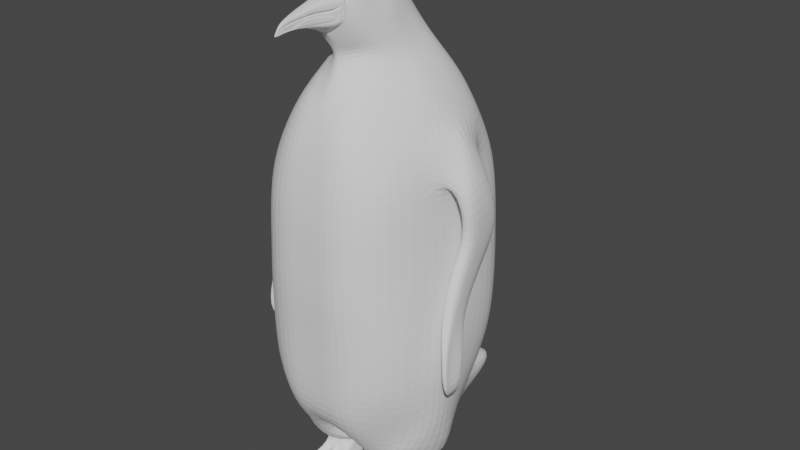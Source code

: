 # Source: Main_Penguin_save.blend  (saved by Blender 3.5.10; exported with 4.5.12 LTS)
import bpy
from mathutils import Matrix  # noqa: F401  (used for matrix-valued properties, if any)

bpy.ops.wm.read_factory_settings(use_empty=True)
scene = bpy.context.scene
scene.name = 'Scene'

# ---- collections
col_collection = bpy.data.collections.new('Collection'); scene.collection.children.link(col_collection)

# ---- world
world_world = bpy.data.worlds.new('World'); scene.world = world_world
world_world.use_nodes = True; world_world.node_tree.nodes.clear()
_N = world_world.node_tree.nodes; _L = world_world.node_tree.links
n0 = _N.new('ShaderNodeOutputWorld'); n0.name = 'World Output'; n0.location = (300, 300)
n1 = _N.new('ShaderNodeBackground'); n1.name = 'Background'; n1.location = (10, 300)
n1.inputs[0].default_value = (0.05088, 0.05088, 0.05088, 1.0)
_L.new(n1.outputs[0], n0.inputs[0])
n0.is_active_output = True
world_world.color = (0.05088, 0.05088, 0.05088)
world_world.use_sun_shadow = False
world_world.sun_shadow_jitter_overblur = 0.0

# ---- meshes
me_cube_002 = bpy.data.meshes.new('Cube.002')
me_cube_002.from_pydata([(-0.5256, -0.5056, -2.012), (-0.5193, 0.3894, -2.275), (-0.2071, 0.1242, 2.102), (0.0, 0.9199, -2.43), (0.0, 0.1002, 2.294), (0.0, -0.5016, -1.923), (0.0, -0.2464, 2.372), (-0.6131, -0.4693, -1.809), (-0.6946, -0.655, -1.362), (-0.7173, -0.675, -1.02), (-0.7181, -0.6844, -0.6869), (-0.7033, -0.6861, -0.3461), (-0.6833, -0.685, -0.007141), (-0.677, -0.6855, 0.3432), (-0.6494, -0.6498, 0.678), (-0.5626, -0.5192, 0.9892), (-0.4459, -0.4064, 1.29), (-0.2639, -0.1924, 1.672), (-0.2105, 0.2583, 1.912), (-0.2753, 0.4057, 1.682), (-0.4915, 0.6247, 1.263), (-0.5809, 0.6989, 0.9948), (-0.6712, 0.8451, 0.6824), (-0.6972, 0.8804, 0.3338), (-0.7047, 0.8749, -0.006795), (-0.726, 0.864, -0.3448), (-0.7422, 0.833, -0.687), (-0.7418, 0.7915, -1.024), (-0.6803, 0.6892, -1.366), (-0.5972, 0.5483, -1.813), (0.0, -0.5277, 1.741), (0.0, -0.4747, 1.624), (0.0, -0.6865, 1.253), (0.0, -0.7944, 1.011), (0.0, -0.8752, 0.6769), (0.0, -0.921, 0.3393), (0.0, -0.9317, 0.001669), (0.0, -0.9439, -0.336), (0.0, -0.924, -0.6736), (0.0, -0.9114, -1.011), (0.0, -0.902, -1.349), (0.0, -0.8457, -1.716), (0.0, 0.3271, 2.028), (0.0, 0.484, 1.689), (0.0, 0.7492, 1.352), (0.0, 0.885, 1.015), (0.0, 0.9608, 0.676), (0.0, 1.015, 0.3393), (0.0, 1.033, 0.001669), (0.0, 1.021, -0.336), (0.0, 0.9781, -0.6736), (0.0, 0.9354, -1.011), (0.0, 0.8869, -1.416), (0.0, 1.03, -2.004), (0.0, -0.4708, 2.233), (0.0, -0.6128, 1.886), (-0.06733, -0.7318, 2.136), (0.0, -0.7304, 2.15), (-0.07013, -0.7749, 1.965), (0.0, -0.7808, 1.946), (-0.01724, -1.046, 2.069), (0.0, -1.046, 2.07), (-0.03413, -0.9748, 1.99), (0.0, -0.9748, 1.99), (-0.00485, -1.137, 1.973), (0.0, -1.128, 1.988), (-0.004914, -1.142, 1.96), (0.0, -1.117, 1.969), (0.0, -0.8724, 1.98), (-0.05319, -0.8724, 1.98), (-0.05527, -0.8688, 2.111), (0.0, -0.8688, 2.115), (-0.0211, -1.057, 1.977), (-0.00811, -1.102, 2.031), (0.0, -1.057, 1.977), (0.0, -1.102, 2.031), (-0.1126, -0.6765, 1.958), (-0.09881, -0.6084, 2.149), (0.0, -0.68, 1.925), (0.0, -0.6084, 2.183), (-0.3315, -0.2248, 1.507), (-0.3776, 0.5231, 1.476), (0.0, -0.571, 1.44), (0.0, 0.6512, 1.477), (-0.6309, 0.1725, -2.321), (-0.2423, -0.07198, 2.159), (-0.2346, 0.03068, 2.14), (0.0, 0.01779, 2.329), (0.0, -0.06577, 2.366), (0.0, -0.1493, 2.377), (0.0, 0.3797, -2.263), (0.0, 0.0345, -2.31), (0.0, -0.2262, -1.923), (-0.8613, -0.2079, -1.695), (-0.8602, 0.00633, -1.671), (-0.7191, 0.2932, -1.753), (-0.8625, -0.2345, -1.345), (-0.8625, -0.007271, -1.345), (-0.8307, 0.4322, -1.362), (-0.8929, -0.226, -1.038), (-0.8929, 0.01927, -1.038), (-0.8675, 0.4842, -1.028), (-0.8896, -0.2247, -0.6913), (-0.8896, 0.03434, -0.6913), (-0.8674, 0.5144, -0.6894), (-0.8633, -0.2289, -0.3413), (-0.8633, 0.04579, -0.3413), (-0.8472, 0.5373, -0.3457), (-0.8341, -0.2167, -0.008752), (-0.8341, 0.058, -0.008752), (-0.8207, 0.5476, -0.008365), (-0.8192, -0.1346, 0.3149), (-0.8063, 0.04437, 0.3148), (-0.8019, 0.5229, 0.3178), (-0.7857, -0.189, 0.6085), (-0.7961, 0.1073, 0.646), (-0.7488, 0.3864, 0.6239), (-0.7042, -0.2687, 0.9549), (-0.7125, 0.098, 1.142), (-0.7146, 0.4883, 1.002), (-0.577, -0.1163, 1.279), (-0.6023, 0.07206, 1.284), (-0.5822, 0.3665, 1.268), (-0.3211, -0.0006764, 1.679), (-0.3278, 0.136, 1.679), (-0.3249, 0.2967, 1.683), (-0.2668, -0.01656, 1.895), (-0.257, 0.1453, 1.91), (-0.4157, 0.002678, 1.521), (-0.4435, 0.156, 1.504), (-0.4456, 0.3717, 1.484), (-0.2659, 0.8556, -2.415), (-0.1356, 0.1272, 2.185), (-0.2767, -0.5016, -2.194), (-0.111, -0.5016, -1.984), (-0.3197, 0.9459, -2.056), (-0.3778, 0.859, -1.403), (-0.4038, 0.9166, -1.017), (-0.4042, 0.9614, -0.6809), (-0.396, 0.9964, -0.3406), (-0.3856, 1.008, -0.003241), (-0.3751, 0.9901, 0.3349), (-0.3606, 0.9406, 0.676), (-0.3308, 0.8582, 1.002), (-0.2802, 0.7433, 1.283), (-0.1474, 0.465, 1.697), (-0.1192, 0.3045, 1.958), (-0.09921, -0.8457, -1.682), (-0.3518, -0.8457, -1.681), (-0.09304, -0.902, -1.348), (-0.3805, -0.902, -1.347), (-0.09631, -0.9114, -1.014), (-0.394, -0.9114, -1.023), (-0.09596, -0.924, -0.6755), (-0.3925, -0.924, -0.6814), (-0.09312, -0.9439, -0.3365), (-0.3809, -0.9439, -0.3383), (-0.09162, -0.9317, 0.001096), (-0.3747, -0.9317, -0.0006764), (-0.09088, -0.921, 0.337), (-0.3717, -0.921, 0.3299), (-0.08709, -0.8752, 0.676), (-0.3562, -0.8752, 0.673), (-0.083, -0.7951, 1.013), (-0.3364, -0.7958, 1.011), (-0.102, -0.6799, 1.278), (-0.274, -0.6386, 1.295), (-0.044, -0.4442, 1.652), (-0.1339, -0.3204, 1.667), (-0.03947, -0.5201, 1.734), (-0.1148, -0.4618, 1.754), (-0.02398, -0.6283, 1.871), (-0.07956, -0.596, 1.895), (-0.05091, -0.7382, 2.148), (-0.01161, -0.7799, 1.947), (-0.03786, -0.7782, 1.954), (-0.002459, -0.9748, 1.99), (-0.01006, -0.9748, 1.99), (0.0, -1.139, 1.969), (0.0, -1.14, 1.963), (-0.00308, -1.142, 1.96), (-0.00948, -0.8724, 1.98), (-0.03872, -0.8724, 1.98), (-0.003738, -1.057, 1.977), (-0.009307, -1.057, 1.977), (-0.04361, -0.6084, 2.176), (-0.02109, -0.7002, 1.914), (-0.06528, -0.6879, 1.933), (-0.1209, -0.5072, 1.44), (-0.2461, -0.4404, 1.462), (-0.2162, 0.6247, 1.48), (-0.1541, 0.2982, -2.274), (-0.2751, 0.3632, -2.34), (-0.1629, 0.0345, -2.371), (-0.1629, -0.2262, -1.984), (-0.1752, 0.01758, 2.291), (-0.1669, -0.06577, 2.324), (-0.9005, -0.0544, 0.5132), (-0.9251, 0.09854, 0.6031), (-0.8667, 0.3341, 0.561), (-0.8123, -0.1044, 0.8319), (-0.8006, 0.1021, 1.063), (-0.771, 0.3654, 0.9142), (-1.045, -0.0755, 0.4732), (-1.048, 0.1021, 0.5393), (-1.001, 0.3467, 0.5376), (-0.9047, -0.01472, 0.7363), (-0.8864, 0.1153, 0.9374), (-0.8517, 0.2989, 0.7894), (-0.903, 0.001423, 0.1423), (-0.903, 0.1902, 0.1922), (-0.8811, 0.4688, 0.2125), (-1.029, 0.003367, 0.09983), (-1.029, 0.1922, 0.1497), (-1.007, 0.4708, 0.17), (-0.8839, -0.1292, -0.1078), (-0.8839, 0.06095, -0.05931), (-0.862, 0.315, -0.04322), (-1.01, -0.1273, -0.1503), (-1.01, 0.0629, -0.1018), (-0.9881, 0.317, -0.08569), (-0.8926, -0.2838, -0.5294), (-0.9189, -0.1364, -0.3388), (-0.8761, 0.01974, -0.5209), (-0.9965, -0.2823, -0.5615), (-1.01, -0.1345, -0.3813), (-0.98, 0.02121, -0.553), (-0.9999, -0.3691, -0.8032), (-0.945, -0.2692, -0.6741), (-0.9643, -0.05449, -0.7369), (-1.07, -0.3677, -0.8352), (-1.021, -0.2672, -0.7166), (-1.053, -0.05302, -0.769), (-1.047, -0.3979, -1.163), (-1.017, -0.3651, -1.129), (-1.041, -0.1591, -1.068), (-1.08, -0.386, -1.219), (-1.084, -0.3673, -1.196), (-1.109, -0.1557, -1.127), (-0.9515, -0.1925, -1.285), (-0.9536, -0.1606, -1.284), (-0.9835, -0.1244, -1.224), (-0.9823, -0.1927, -1.313), (-0.9845, -0.1593, -1.313), (-1.029, -0.1442, -1.286), (-0.2199, -0.3443, 1.83), (-0.1305, -0.513, 2.133), (-0.1473, -0.5513, 1.967), (-0.2315, -0.1285, 2.138), (-0.2678, -0.1543, 1.921), (-0.09862, -0.2783, 2.317), (-0.07712, -0.4779, 2.193), (-0.1498, -0.1735, 2.309), (-0.7745, 0.1839, -2.425), (-0.6134, -0.4842, -2.234), (-0.01481, 0.2388, -2.301), (-0.01962, -0.4598, -2.237), (-0.45, -0.07364, -2.24), (-0.5017, 0.0427, -2.437), (-0.4856, -0.1343, -2.19), (-0.5047, -0.3953, -2.357), (-0.2133, -0.04731, -2.215), (-0.09454, 0.08187, -2.372), (-0.2232, -0.1107, -2.165), (-0.1044, -0.3382, -2.313), (-0.4495, 0.01853, -2.145), (-0.5119, 0.03476, -1.998), (-0.514, -0.189, -1.984), (-0.4509, -0.1829, -2.12), (-0.2495, 0.04181, -2.107), (-0.2314, 0.06977, -1.95), (-0.232, -0.1395, -1.94), (-0.2499, -0.1532, -2.096), (-0.4475, -0.1463, -2.492), (-0.4552, -0.3775, -2.541), (-0.1725, -0.1307, -2.478), (-0.19, -0.3414, -2.525), (-0.4534, -0.147, -2.612), (-0.4414, -0.3607, -2.609), (-0.1641, -0.1393, -2.604), (-0.1776, -0.3651, -2.615), (-0.4702, -0.9329, -2.557), (-0.197, -0.9081, -2.534), (-0.4807, -0.7672, -2.675), (-0.1817, -0.7378, -2.675), (-0.2419, 0.03909, -2.221), (-0.2865, 0.0349, -2.227), (-0.3311, 0.03072, -2.233), (-0.3757, 0.02653, -2.238), (-0.4203, 0.02235, -2.244), (-0.4338, 0.04926, -2.427), (-0.3659, 0.05583, -2.416), (-0.298, 0.06239, -2.405), (-0.2301, 0.06895, -2.394), (-0.1622, 0.07551, -2.383), (-0.4127, -0.213, -2.221), (-0.3756, -0.2048, -2.214), (-0.3382, -0.1968, -2.207), (-0.3009, -0.1885, -2.2), (-0.2637, -0.1801, -2.193), (-0.1656, -0.345, -2.318), (-0.235, -0.3563, -2.322), (-0.3021, -0.3647, -2.328), (-0.3719, -0.3749, -2.337), (-0.44, -0.3824, -2.348), (-0.2781, 0.06393, -1.958), (-0.3249, 0.0581, -1.966), (-0.3717, 0.05227, -1.974), (-0.4184, 0.04643, -1.982), (-0.4652, 0.0406, -1.99), (-0.4161, 0.02241, -2.139), (-0.3828, 0.02629, -2.132), (-0.3495, 0.03017, -2.126), (-0.3162, 0.03405, -2.12), (-0.2829, 0.03793, -2.113), (-0.467, -0.1808, -1.976), (-0.42, -0.1725, -1.969), (-0.373, -0.1642, -1.962), (-0.326, -0.156, -1.955), (-0.279, -0.1477, -1.947), (-0.2834, -0.1582, -2.1), (-0.3169, -0.1631, -2.104), (-0.3504, -0.1681, -2.108), (-0.3839, -0.173, -2.112), (-0.4174, -0.178, -2.116), (-0.1893, -0.01715, -2.49), (-0.23, 0.01697, -2.509), (-0.284, 0.01634, -2.512), (-0.3389, 0.01302, -2.515), (-0.4, -0.02505, -2.501), (-0.443, -0.2558, -2.493), (-0.3709, -0.2933, -2.531), (-0.3148, -0.2688, -2.499), (-0.2762, -0.2883, -2.528), (-0.2152, -0.2498, -2.485), (-0.1876, -0.09894, -2.614), (-0.2408, -0.09494, -2.616), (-0.2987, -0.09641, -2.617), (-0.3593, -0.09785, -2.619), (-0.4152, -0.1042, -2.621), (-0.4164, -0.3422, -2.645), (-0.3659, -0.3373, -2.645), (-0.3068, -0.334, -2.644), (-0.2562, -0.3332, -2.642), (-0.2056, -0.3337, -2.64), (-0.4492, -0.9325, -2.555), (-0.386, -0.7588, -2.632), (-0.3349, -0.9253, -2.545), (-0.2777, -0.7451, -2.635), (-0.2221, -0.9093, -2.534), (-0.4361, -0.7623, -2.676), (-0.3871, -0.7482, -2.682), (-0.3146, -0.7525, -2.677), (-0.28, -0.7393, -2.682), (-0.2292, -0.7421, -2.677), (-0.4607, -0.1106, -2.401), (-0.1655, -0.09386, -2.375), (-0.1821, -0.06572, -2.355), (-0.4608, -0.09161, -2.37), (-0.4164, -0.01962, -2.377), (-0.3575, 0.01405, -2.389), (-0.305, 0.01916, -2.386), (-0.2529, 0.02261, -2.382), (-0.2091, 0.0001915, -2.365), (-0.2192, -0.2636, -2.36), (-0.2801, -0.2663, -2.361), (-0.3204, -0.2733, -2.364), (-0.4103, -0.2736, -2.367), (-0.475, -0.2764, -2.371), (-0.1468, -0.1117, -2.564), (-0.4575, -0.1185, -2.573), (-0.4789, -0.3622, -2.59), (-0.1622, -0.3731, -2.575), (-0.4726, -0.9065, -2.604), (-0.1952, -0.8758, -2.591), (-0.2226, -0.8777, -2.592), (-0.2793, -0.8531, -2.665), (-0.3274, -0.8949, -2.596), (-0.3862, -0.8601, -2.662), (-0.4452, -0.9065, -2.601), (-0.3942, -0.005071, -2.577), (-0.3353, 0.00885, -2.577), (-0.2794, 0.009952, -2.574), (-0.2234, 0.01184, -2.572), (-0.1721, 0.0002822, -2.569), (-0.1558, -0.5162, -2.678), (-0.5036, -0.5356, -2.677), (-0.1573, -0.6685, -2.53), (-0.505, -0.6555, -2.542), (-0.2166, -0.6669, -2.528), (-0.2721, -0.5357, -2.594), (-0.3118, -0.5936, -2.529), (-0.3446, -0.5429, -2.591), (-0.465, -0.6631, -2.533), (-0.4485, -0.5273, -2.68), (-0.3935, -0.5195, -2.681), (-0.3276, -0.516, -2.681), (-0.2712, -0.5147, -2.68), (-0.2144, -0.5162, -2.679), (-0.5033, -0.6131, -2.622), (-0.1553, -0.6076, -2.62), (-0.3441, 0.0295, -2.234), (-0.3177, 0.06048, -2.408), (-0.3492, -0.1991, -2.209), (-0.3236, -0.3679, -2.331), (-0.3853, 0.05057, -1.976), (-0.3592, 0.02905, -2.128), (-0.3866, -0.1667, -1.964), (-0.3601, -0.1695, -2.109), (-0.3, 0.01539, -2.513), (-0.33, -0.2759, -2.51), (-0.3174, -0.09674, -2.618), (-0.3278, -0.3348, -2.644), (-0.3547, -0.9222, -2.546), (-0.3578, -0.7553, -2.676), (-0.3436, -0.2745, -2.365), (-0.3203, 0.01768, -2.387), (-0.2957, 0.00967, -2.575), (-0.3518, -0.8983, -2.597), (-0.3506, -0.5167, -2.681), (-0.3577, -0.5985, -2.525), (-0.2434, -0.9799, -2.502), (-0.1717, -0.9884, -2.5), (-0.1754, -0.834, -2.624), (-0.4919, -0.9745, -2.525), (-0.4207, -0.9682, -2.52), (-0.3751, -0.9601, -2.506), (-0.3143, -0.9752, -2.511), (-0.489, -0.8566, -2.627), (-0.2371, -0.8576, -2.629), (-0.3097, -0.8654, -2.631), (-0.4246, -0.8713, -2.629), (-0.3624, -0.8674, -2.63), (-0.2224, -0.8567, -2.677), (-0.1864, -0.8558, -2.676), (-0.4865, -0.9308, -2.654), (-0.478, -0.8677, -2.678), (-0.4419, -0.8643, -2.678), (-0.3531, -0.8593, -2.678), (-0.3185, -0.8587, -2.678), (-0.2282, -0.9257, -2.652), (-0.3133, -0.9259, -2.655), (-0.4301, -0.9308, -2.653), (-0.1812, -0.9233, -2.65), (-0.3566, -0.9275, -2.654), (-0.2272, -0.9129, -2.52), (-0.1921, -0.9122, -2.52), (-0.1891, -0.8661, -2.592), (-0.4756, -0.9292, -2.539), (-0.4446, -0.9287, -2.537), (-0.3602, -0.9195, -2.528), (-0.3316, -0.9243, -2.526), (-0.4792, -0.8902, -2.603), (-0.2282, -0.8686, -2.593), (-0.3208, -0.8805, -2.597), (-0.4387, -0.8908, -2.601), (-0.3568, -0.8848, -2.598), (-0.2144, -1.032, -2.533), (-0.1895, -1.023, -2.533), (-0.1978, -0.9902, -2.592), (-0.4629, -1.047, -2.556), (-0.4408, -1.039, -2.554), (-0.3475, -1.038, -2.545), (-0.3254, -1.035, -2.544), (-0.4741, -1.02, -2.607), (-0.2249, -0.9995, -2.594), (-0.3279, -1.0, -2.599), (-0.4455, -1.01, -2.605), (-0.3524, -1.011, -2.6), (-0.2266, -0.865, -2.54), (-0.1926, -0.8637, -2.54), (-0.1898, -0.8192, -2.591), (-0.4743, -0.8876, -2.555), (-0.4462, -0.8868, -2.553), (-0.3591, -0.8766, -2.544), (-0.3328, -0.8809, -2.543), (-0.4782, -0.8515, -2.602), (-0.2275, -0.822, -2.592), (-0.3223, -0.8393, -2.595), (-0.4403, -0.8513, -2.6), (-0.3557, -0.8446, -2.596), (-0.2218, -0.8599, -2.544), (-0.1973, -0.8585, -2.544), (-0.1955, -0.8266, -2.58), (-0.4698, -0.8858, -2.564), (-0.45, -0.8852, -2.562), (-0.3542, -0.8749, -2.554), (-0.3354, -0.8777, -2.553), (-0.4724, -0.8605, -2.593), (-0.2224, -0.829, -2.581), (-0.3285, -0.8486, -2.585), (-0.4463, -0.8606, -2.591), (-0.3517, -0.8524, -2.586), (-0.2443, -1.034, -2.534), (-0.1711, -1.036, -2.532), (-0.1746, -0.8864, -2.624), (-0.4958, -1.039, -2.553), (-0.4196, -1.034, -2.548), (-0.3784, -1.024, -2.535), (-0.3148, -1.039, -2.541), (-0.4926, -0.9074, -2.626), (-0.2378, -0.9107, -2.628), (-0.3089, -0.9178, -2.63), (-0.4226, -0.9237, -2.628), (-0.3635, -0.9198, -2.628), (-0.2278, -0.9665, -2.519), (-0.1916, -0.9666, -2.519), (-0.1887, -0.9182, -2.592), (-0.4769, -0.9796, -2.529), (-0.4433, -0.9796, -2.527), (-0.3618, -0.9688, -2.536), (-0.3308, -0.9746, -2.534), (-0.4804, -0.9386, -2.603), (-0.2287, -0.9194, -2.592), (-0.3197, -0.9281, -2.596), (-0.4377, -0.9375, -2.6), (-0.3578, -0.9321, -2.597), (-0.2036, -1.123, -2.631), (-0.203, -1.123, -2.631), (-0.2032, -1.122, -2.632), (-0.4527, -1.141, -2.645), (-0.452, -1.141, -2.645), (-0.3353, -1.134, -2.637), (-0.3346, -1.134, -2.637), (-0.453, -1.141, -2.647), (-0.2039, -1.122, -2.632), (-0.3347, -1.133, -2.639), (-0.4522, -1.14, -2.647), (-0.3354, -1.133, -2.639), (-0.4561, -1.113, -2.616), (-0.4482, -1.11, -2.616), (-0.4498, -1.1, -2.634), (-0.4599, -1.103, -2.635), (-0.3312, -1.1, -2.604), (-0.3321, -1.087, -2.625), (-0.3397, -1.102, -2.604), (-0.3416, -1.091, -2.626), (-0.2086, -1.095, -2.624), (-0.206, -1.103, -2.609), (-0.202, -1.093, -2.623), (-0.2, -1.101, -2.609), (-0.1655, -0.6058, -2.677), (-0.1624, -0.798, -2.487), (-0.4999, -0.7932, -2.501), (-0.2267, -0.7956, -2.492), (-0.2746, -0.6298, -2.616), (-0.3125, -0.7483, -2.507), (-0.3606, -0.6433, -2.613), (-0.4472, -0.7918, -2.493), (-0.4435, -0.629, -2.681), (-0.3916, -0.6185, -2.684), (-0.3227, -0.6172, -2.681), (-0.2752, -0.6099, -2.683), (-0.2205, -0.6095, -2.68), (-0.4986, -0.7198, -2.627), (-0.1628, -0.7004, -2.622), (-0.4953, -0.6364, -2.677), (-0.3545, -0.6193, -2.682), (-0.3634, -0.7465, -2.506), (-0.1277, -0.4082, 2.191), (-0.1458, -0.4511, 2.116), (-0.1903, -0.3093, 2.153), (-0.1717, -0.2723, 2.257), (0.0, 1.746, -2.122), (0.0, 1.743, -2.328), (-0.132, 1.69, -2.333), (-0.1517, 1.695, -2.123), (-0.1197, -0.3947, 2.208), (-0.1421, -0.462, 2.096), (-0.192, -0.318, 2.137), (-0.1588, -0.2617, 2.272), (-0.1063, -0.3853, 2.161), (-0.1179, -0.4029, 2.116), (-0.1494, -0.295, 2.144), (-0.143, -0.2795, 2.215), (-0.09349, -0.3971, 2.173), (-0.1136, -0.4444, 2.091), (-0.1632, -0.2869, 2.134), (-0.1425, -0.2465, 2.248), (-0.168, -0.3761, 2.184), (-0.1729, -0.3822, 2.171), (-0.1817, -0.3472, 2.182), (-0.1807, -0.3424, 2.207), (-0.1903, -0.3096, 2.149), (-0.1807, -0.2738, 2.275), (-0.1301, -0.4172, 2.189), (-0.1476, -0.4562, 2.103), (-0.08563, -0.3931, 2.169), (-0.1057, -0.4403, 2.087), (-0.1553, -0.2829, 2.13), (-0.1346, -0.2425, 2.244), (-0.09842, -0.3813, 2.157), (-0.1101, -0.3989, 2.112), (-0.1416, -0.291, 2.14), (-0.1351, -0.2755, 2.211), (-0.1133, -0.4072, 2.183), (-0.1334, -0.4545, 2.102), (-0.183, -0.297, 2.144), (-0.1623, -0.2566, 2.258), (-0.1261, -0.3954, 2.171), (-0.1377, -0.413, 2.127), (-0.1692, -0.3051, 2.154), (-0.1628, -0.2896, 2.225), (-0.07414, -0.7663, 1.997), (-0.07518, -0.7547, 2.044), (-0.07412, -0.7342, 2.11), (-0.03075, -0.9733, 1.99), (-0.02575, -0.9771, 1.995), (-0.024, -0.9961, 2.004), (-0.02062, -1.031, 2.053), (-0.004901, -1.141, 1.963), (-0.004888, -1.14, 1.965), (-0.004875, -1.139, 1.968), (-0.004862, -1.138, 1.97), (-0.0536, -0.8718, 1.996), (-0.05443, -0.8703, 2.045), (-0.05485, -0.8695, 2.087), (-0.0185, -1.066, 1.988), (-0.0159, -1.075, 1.999), (-0.0133, -1.084, 2.009), (-0.01071, -1.093, 2.02), (-0.113, -0.6439, 1.994), (-0.1262, -0.5886, 2.006), (-0.105, -0.6528, 2.034), (-0.1016, -0.6546, 2.104), (-0.144, -0.5437, 2.0), (-0.1406, -0.536, 2.033), (-0.1373, -0.5283, 2.067), (-0.1339, -0.5207, 2.1), (0.0, -0.5553, 2.187), (0.0, -0.6444, 1.904), (-0.07285, -0.6391, 1.913), (-0.02262, -0.6621, 1.891), (-0.1156, -0.5578, 2.141), (-0.131, -0.6015, 1.955), (-0.06137, -0.5416, 2.192), (-0.1187, -0.5577, 2.106), (-0.1279, -0.5616, 2.073), (-0.1282, -0.5657, 2.046), (-0.1355, -0.5835, 1.986), (-0.07465, -0.7492, 2.082), (-0.02231, -1.024, 2.042), (-0.004869, -1.139, 1.969), (-0.05464, -0.8745, 2.068), (-0.01201, -1.089, 2.015), (-0.1033, -0.6443, 2.067), (-0.1356, -0.5245, 2.083), (-0.1233, -0.5596, 2.09), (-0.07492, -0.7494, 2.073), (-0.02315, -1.022, 2.039), (-0.004872, -1.139, 1.968), (-0.05454, -0.8731, 2.064), (-0.01266, -1.088, 2.014), (-0.1041, -0.6476, 2.059), (-0.1364, -0.5264, 2.075), (-0.1256, -0.5606, 2.081), (-0.05954, -0.7494, 2.073), (-0.05928, -0.7492, 2.082), (-0.007777, -1.022, 2.039), (-0.006933, -1.024, 2.042), (0.0, -1.139, 1.968), (0.0, -1.139, 1.969), (-0.03916, -0.8731, 2.064), (-0.03927, -0.8745, 2.068), (0.0, -1.088, 2.014), (0.0, -1.089, 2.015), (-0.08874, -0.6476, 2.059), (-0.08789, -0.6443, 2.067), (-0.1102, -0.5606, 2.081), (-0.1079, -0.5596, 2.09), (-0.08056, -0.7679, 1.997), (-0.08095, -0.7593, 2.025), (-0.0816, -0.7563, 2.045), (-0.03455, -0.9749, 1.991), (-0.03372, -0.9787, 1.995), (-0.02779, -0.9857, 1.999), (-0.0574, -0.8734, 1.996), (-0.05781, -0.8749, 2.026), (-0.05823, -0.8719, 2.046), (-0.1195, -0.6456, 1.995), (-0.1326, -0.5903, 2.006), (-0.1114, -0.6545, 2.034), (0.0, -0.4801, 2.228), (-0.1289, -0.5179, 2.134), (-0.0754, -0.4849, 2.193), (0.0, -0.6163, 1.888), (-0.07883, -0.6007, 1.897), (-0.02383, -0.632, 1.873), (-0.1456, -0.5568, 1.966), (-0.1322, -0.5247, 2.101), (-0.1362, -0.532, 2.067), (-0.1393, -0.5393, 2.035), (-0.143, -0.548, 1.999), (-0.1342, -0.5284, 2.084), (-0.1352, -0.5302, 2.076), (0.0, -0.4768, 2.222), (0.0, -0.4676, 2.227), (0.0, -0.6096, 1.885), (-0.01636, -0.6251, 1.87), (-0.07195, -0.5927, 1.895), (-0.1263, -0.5175, 2.099), (-0.1229, -0.5098, 2.133), (-0.1213, -0.5147, 2.133), (-0.06778, -0.4816, 2.188), (-0.0695, -0.4746, 2.188), (-0.1397, -0.5481, 1.966), (-0.1364, -0.5404, 2.0), (-0.133, -0.5328, 2.033), (-0.1296, -0.5251, 2.066), (-0.128, -0.5213, 2.083), (-0.1288, -0.5232, 2.074), (0.0, -0.613, 1.887), (-0.07121, -0.5974, 1.896), (-0.01621, -0.6287, 1.872), (-0.1379, -0.5536, 1.965), (-0.1246, -0.5215, 2.1), (-0.1286, -0.5287, 2.067), (-0.1316, -0.536, 2.034), (-0.1354, -0.5448, 1.998), (-0.1266, -0.5251, 2.083), (-0.1276, -0.5269, 2.075), (-0.1652, -0.3801, 2.187), (-0.1717, -0.3899, 2.163), (-0.1847, -0.3433, 2.179), (-0.1811, -0.3346, 2.217), (-0.1707, -0.3774, 2.185), (-0.1756, -0.3834, 2.172), (-0.1844, -0.3485, 2.183), (-0.1834, -0.3436, 2.208)], [], [(127, 86, 2, 18), (639, 634, 76, 621), (194, 92, 5, 134), (629, 635, 185, 79), (146, 132, 4, 42), (3, 131, 565, 564), (135, 136, 52, 53), (136, 137, 51, 52), (137, 138, 50, 51), (138, 139, 49, 50), (139, 140, 48, 49), (140, 141, 47, 48), (141, 142, 46, 47), (142, 143, 45, 46), (143, 144, 44, 45), (190, 145, 43, 83), (73, 64, 178, 65, 75), (84, 95, 29, 1), (95, 98, 28, 29), (98, 101, 27, 28), (101, 104, 26, 27), (104, 107, 25, 26), (107, 110, 24, 25), (110, 113, 23, 24), (113, 116, 22, 23), (116, 119, 21, 22), (119, 122, 20, 21), (130, 125, 19, 81), (125, 127, 18, 19), (621, 76, 58, 603), (169, 30, 55, 171), (181, 68, 63, 176), (186, 78, 59, 174), (617, 72, 66, 610), (614, 69, 62, 606), (603, 58, 69, 614), (174, 59, 68, 181), (176, 63, 74, 183), (606, 62, 72, 617), (632, 630, 78, 186), (122, 130, 81, 20), (88, 196, 252, 89), (16, 80, 128, 120), (120, 128, 129, 121), (121, 129, 130, 122), (6, 250, 251, 54), (124, 126, 127, 125), (80, 17, 123, 128), (128, 123, 124, 129), (129, 124, 125, 130), (15, 16, 120, 117), (117, 120, 121, 118), (118, 121, 122, 119), (14, 15, 117, 114), (115, 114, 197, 198), (118, 119, 202, 201), (13, 14, 114, 111), (111, 114, 115, 112), (112, 115, 116, 113), (12, 13, 111, 108), (108, 111, 112, 109), (109, 112, 113, 110), (11, 12, 108, 105), (105, 108, 109, 106), (106, 109, 110, 107), (10, 11, 105, 102), (102, 105, 106, 103), (103, 106, 107, 104), (9, 10, 102, 99), (99, 102, 103, 100), (100, 103, 104, 101), (8, 9, 99, 96), (96, 99, 100, 97), (97, 100, 101, 98), (7, 8, 96, 93), (93, 96, 97, 94), (94, 97, 98, 95), (192, 191, 193, 255), (253, 94, 95, 84), (144, 190, 83, 44), (191, 90, 91, 193), (193, 91, 92, 194), (123, 249, 126, 124), (126, 85, 86, 127), (87, 195, 196, 88), (4, 132, 195, 87), (131, 3, 90, 191, 192), (256, 194, 134, 133), (254, 93, 94, 253), (255, 193, 194, 256), (32, 82, 188, 165), (165, 188, 189, 166), (249, 248, 85, 126), (631, 632, 186, 187), (89, 252, 250, 6), (177, 176, 183, 184), (173, 56, 70, 71, 57), (175, 174, 181, 182), (184, 183, 74, 67, 179, 180), (71, 70, 60, 61), (67, 65, 178, 179), (79, 185, 173, 57), (187, 186, 174, 175), (182, 181, 176, 177), (145, 146, 42, 43), (170, 169, 171, 172), (31, 30, 169, 167), (167, 169, 170, 168), (82, 31, 167, 188), (188, 167, 168, 189), (33, 32, 165, 163), (163, 165, 166, 164), (34, 33, 163, 161), (161, 163, 164, 162), (35, 34, 161, 159), (159, 161, 162, 160), (36, 35, 159, 157), (157, 159, 160, 158), (37, 36, 157, 155), (155, 157, 158, 156), (38, 37, 155, 153), (153, 155, 156, 154), (39, 38, 153, 151), (151, 153, 154, 152), (40, 39, 151, 149), (149, 151, 152, 150), (41, 40, 149, 147), (147, 149, 150, 148), (5, 41, 147, 134), (134, 147, 148, 133), (0, 7, 93, 254), (197, 200, 206, 203), (202, 199, 205, 208), (119, 116, 199, 202), (114, 117, 200, 197), (117, 118, 201, 200), (116, 115, 198, 199), (203, 206, 207, 204), (204, 207, 208, 205), (200, 201, 207, 206), (199, 198, 210, 211), (201, 202, 208, 207), (205, 199, 211, 214), (212, 213, 219, 218), (209, 212, 218, 215), (203, 204, 213, 212), (197, 203, 212, 209), (204, 205, 214, 213), (198, 197, 209, 210), (220, 217, 223, 226), (219, 220, 226, 225), (211, 210, 216, 217), (213, 214, 220, 219), (214, 211, 217, 220), (210, 209, 215, 216), (224, 225, 231, 230), (221, 224, 230, 227), (216, 215, 221, 222), (215, 218, 224, 221), (218, 219, 225, 224), (217, 216, 222, 223), (232, 229, 235, 238), (231, 232, 238, 237), (223, 222, 228, 229), (225, 226, 232, 231), (226, 223, 229, 232), (222, 221, 227, 228), (235, 234, 240, 241), (236, 237, 243, 242), (228, 227, 233, 234), (227, 230, 236, 233), (230, 231, 237, 236), (229, 228, 234, 235), (240, 239, 242, 243), (241, 240, 243, 244), (237, 238, 244, 243), (238, 235, 241, 244), (234, 233, 239, 240), (233, 236, 242, 239), (568, 569, 249, 245, 247), (569, 570, 252, 248, 249), (570, 567, 251, 250, 252), (17, 245, 249, 123), (567, 568, 247, 625, 626, 627, 654, 646, 628, 246, 251), (368, 355, 274, 330), (258, 260, 254, 253), (255, 256, 264, 262), (263, 261, 270, 271), (257, 259, 267, 266), (260, 258, 265, 268), (289, 257, 266, 309), (266, 267, 268, 265), (309, 266, 265, 310), (319, 271, 272, 320), (271, 270, 269, 272), (294, 262, 269, 314), (262, 264, 272, 269), (304, 260, 268, 324), (299, 263, 271, 319), (384, 369, 279, 335), (363, 357, 275, 325), (355, 358, 273, 274), (357, 356, 276, 275), (335, 279, 280, 344), (553, 541, 284, 354), (371, 370, 277, 278), (369, 372, 280, 279), (414, 352, 439, 438), (555, 542, 422, 423), (548, 543, 424, 425), (554, 556, 283, 428), (542, 544, 421, 422), (544, 545, 348, 421), (545, 546, 427, 348), (558, 547, 346, 426), (547, 548, 425, 346), (352, 430, 441, 439), (429, 376, 353, 354), (376, 430, 352, 353), (432, 378, 351, 414), (378, 431, 350, 351), (556, 549, 350, 283), (549, 550, 351, 350), (557, 551, 352, 414), (551, 552, 353, 352), (552, 553, 354, 353), (277, 339, 340, 278), (339, 338, 341, 340), (411, 337, 342, 412), (337, 336, 343, 342), (336, 335, 344, 343), (358, 359, 329, 273), (359, 360, 328, 329), (416, 361, 327, 409), (361, 362, 326, 327), (362, 363, 325, 326), (370, 380, 339, 277), (380, 381, 338, 339), (417, 382, 337, 411), (382, 383, 336, 337), (383, 384, 335, 336), (259, 295, 315, 267), (295, 296, 316, 315), (403, 297, 317, 407), (297, 298, 318, 317), (298, 299, 319, 318), (264, 300, 320, 272), (300, 301, 321, 320), (301, 302, 322, 321), (404, 303, 323, 408), (303, 304, 324, 323), (258, 290, 310, 265), (290, 291, 311, 310), (402, 292, 312, 406), (292, 293, 313, 312), (293, 294, 314, 313), (267, 315, 324, 268), (315, 316, 323, 324), (407, 317, 322, 408), (317, 318, 321, 322), (318, 319, 320, 321), (270, 305, 314, 269), (305, 306, 313, 314), (306, 307, 312, 313), (405, 308, 311, 406), (308, 309, 310, 311), (294, 293, 292, 402, 291, 290, 258, 253, 255, 262), (261, 285, 305, 270), (285, 286, 306, 305), (286, 287, 307, 306), (401, 288, 308, 405), (288, 289, 309, 308), (84, 192, 255, 253), (356, 364, 334, 276), (364, 365, 333, 334), (365, 366, 332, 333), (415, 367, 331, 410), (367, 368, 330, 331), (2, 132, 146, 18), (29, 135, 131, 1), (28, 136, 135, 29), (27, 137, 136, 28), (26, 138, 137, 27), (25, 139, 138, 26), (24, 140, 139, 25), (23, 141, 140, 24), (22, 142, 141, 23), (21, 143, 142, 22), (20, 144, 143, 21), (19, 145, 190, 81), (18, 146, 145, 19), (69, 182, 177, 62), (76, 187, 175, 58), (72, 184, 180, 66), (58, 175, 182, 69), (62, 177, 184, 72), (81, 190, 144, 20), (1, 131, 192, 84), (254, 256, 133, 0), (196, 85, 248, 252), (195, 86, 85, 196), (132, 2, 86, 195), (256, 254, 260, 304, 303, 404, 302, 301, 300, 264), (170, 245, 17, 168), (189, 80, 16, 166), (635, 633, 77, 185), (634, 631, 187, 76), (178, 64, 613, 642, 650, 612, 611, 610, 66, 180, 179), (185, 77, 56, 173), (245, 170, 172, 247), (168, 17, 80, 189), (166, 16, 15, 164), (164, 15, 14, 162), (162, 14, 13, 160), (160, 13, 12, 158), (158, 12, 11, 156), (156, 11, 10, 154), (154, 10, 9, 152), (152, 9, 8, 150), (150, 8, 7, 148), (148, 7, 0, 133), (296, 295, 368, 367), (403, 296, 367, 415), (298, 297, 366, 365), (299, 298, 365, 364), (263, 299, 364, 356), (286, 285, 363, 362), (287, 286, 362, 361), (401, 287, 361, 416), (289, 288, 360, 359), (257, 289, 359, 358), (261, 263, 356, 357), (259, 257, 358, 355), (285, 261, 357, 363), (295, 259, 355, 368), (326, 325, 384, 383), (327, 326, 383, 382), (409, 327, 382, 417), (329, 328, 381, 380), (273, 329, 380, 370), (346, 425, 431, 378), (426, 346, 378, 432), (348, 427, 430, 376), (421, 348, 376, 429), (282, 349, 457, 458), (543, 554, 428, 424), (541, 555, 423, 284), (373, 379, 467, 464), (275, 276, 372, 369), (274, 273, 370, 371), (325, 275, 369, 384), (280, 372, 400, 385), (274, 371, 399, 388), (343, 344, 398, 397), (342, 343, 397, 396), (412, 342, 396, 419), (340, 341, 395, 394), (278, 340, 394, 386), (331, 330, 393, 392), (410, 331, 392, 420), (333, 332, 391, 390), (334, 333, 390, 389), (276, 334, 389, 387), (371, 278, 386, 399), (330, 274, 388, 393), (372, 276, 387, 400), (344, 280, 385, 398), (332, 410, 420, 391), (341, 412, 419, 395), (347, 413, 462, 463), (328, 409, 417, 381), (288, 401, 416, 360), (297, 403, 415, 366), (366, 415, 410, 332), (287, 401, 405, 307), (307, 405, 406, 312), (316, 407, 408, 323), (291, 402, 406, 311), (302, 404, 408, 322), (296, 403, 407, 316), (381, 417, 411, 338), (360, 416, 409, 328), (338, 411, 412, 341), (550, 557, 414, 351), (432, 414, 438, 444), (546, 558, 426, 427), (424, 428, 500, 496), (428, 452, 512, 500), (452, 448, 508, 512), (422, 421, 493, 494), (456, 450, 510, 516), (431, 425, 497, 503), (427, 426, 498, 499), (450, 451, 511, 510), (454, 456, 432, 430), (447, 453, 429, 423), (455, 452, 428, 431), (448, 449, 509, 508), (442, 435, 436, 437), (443, 440, 433, 434), (441, 444, 438, 439), (354, 284, 434, 433), (429, 354, 433, 440), (283, 350, 437, 436), (428, 283, 436, 435), (431, 428, 435, 442), (350, 431, 442, 437), (423, 429, 440, 443), (284, 423, 443, 434), (430, 432, 444, 441), (446, 445, 469, 470), (418, 413, 486, 492), (455, 449, 473, 479), (413, 347, 487, 486), (379, 373, 488, 491), (454, 451, 475, 478), (281, 345, 485, 484), (374, 375, 489, 483), (445, 453, 477, 469), (282, 374, 483, 482), (377, 418, 492, 490), (448, 452, 476, 472), (537, 539, 519, 525), (530, 529, 520, 521), (538, 537, 525, 517), (379, 345, 461, 467), (281, 373, 464, 460), (413, 418, 468, 462), (374, 282, 458, 459), (418, 377, 466, 468), (349, 375, 465, 457), (345, 281, 460, 461), (375, 374, 459, 465), (377, 347, 463, 466), (481, 482, 470, 469), (482, 483, 471, 470), (484, 485, 473, 472), (486, 487, 475, 474), (488, 484, 472, 476), (489, 481, 469, 477), (487, 490, 478, 475), (485, 491, 479, 473), (490, 492, 480, 478), (483, 489, 477, 471), (491, 488, 476, 479), (492, 486, 474, 480), (373, 281, 484, 488), (456, 454, 478, 480), (447, 446, 470, 471), (375, 349, 481, 489), (453, 447, 471, 477), (449, 448, 472, 473), (347, 377, 490, 487), (452, 455, 479, 476), (451, 450, 474, 475), (345, 379, 491, 485), (450, 456, 480, 474), (349, 282, 482, 481), (505, 506, 494, 493), (506, 507, 495, 494), (508, 509, 497, 496), (510, 511, 499, 498), (512, 508, 496, 500), (513, 505, 493, 501), (511, 514, 502, 499), (509, 515, 503, 497), (516, 510, 498, 504), (453, 445, 505, 513), (429, 453, 513, 501), (426, 432, 504, 498), (451, 454, 514, 511), (454, 430, 502, 514), (447, 423, 495, 507), (423, 422, 494, 495), (421, 429, 501, 493), (449, 455, 515, 509), (455, 431, 503, 515), (445, 446, 506, 505), (432, 456, 516, 504), (446, 447, 507, 506), (425, 424, 496, 497), (430, 427, 499, 502), (518, 517, 525, 519), (521, 520, 524, 527), (523, 522, 528, 526), (534, 533, 523, 526), (533, 535, 522, 523), (532, 531, 527, 524), (540, 538, 517, 518), (531, 530, 521, 527), (529, 532, 524, 520), (535, 536, 528, 522), (539, 540, 518, 519), (536, 534, 526, 528), (460, 464, 532, 529), (467, 461, 530, 531), (464, 467, 531, 532), (461, 460, 529, 530), (468, 466, 534, 536), (462, 468, 536, 535), (463, 462, 535, 533), (466, 463, 533, 534), (459, 458, 540, 539), (458, 457, 538, 540), (457, 465, 537, 538), (465, 459, 539, 537), (391, 420, 558, 546), (395, 419, 557, 550), (385, 400, 555, 541), (388, 399, 554, 543), (397, 398, 553, 552), (396, 397, 552, 551), (419, 396, 551, 557), (394, 395, 550, 549), (386, 394, 549, 556), (392, 393, 548, 547), (420, 392, 547, 558), (390, 391, 546, 545), (389, 390, 545, 544), (387, 389, 544, 542), (399, 386, 556, 554), (393, 388, 543, 548), (400, 387, 542, 555), (398, 385, 541, 553), (560, 559, 575, 576), (565, 566, 563, 564), (131, 135, 566, 565), (135, 53, 563, 566), (559, 560, 568, 567), (560, 561, 569, 568), (561, 562, 570, 569), (562, 559, 567, 570), (584, 583, 723, 724), (559, 562, 578, 575), (561, 560, 576, 577), (562, 561, 577, 578), (572, 573, 593, 592), (576, 575, 587, 588), (574, 571, 591, 594), (578, 577, 589, 590), (579, 582, 728, 725), (586, 585, 721, 722), (585, 584, 724, 721), (583, 586, 722, 723), (573, 572, 586, 583), (571, 574, 584, 585), (572, 571, 585, 586), (574, 573, 583, 584), (591, 592, 600, 599), (593, 594, 602, 601), (589, 588, 596, 597), (587, 590, 598, 595), (575, 578, 590, 587), (577, 576, 588, 589), (573, 574, 594, 593), (571, 572, 592, 591), (599, 600, 596, 595), (600, 601, 597, 596), (601, 602, 598, 597), (602, 599, 595, 598), (590, 589, 597, 598), (588, 587, 595, 596), (594, 591, 599, 602), (592, 593, 601, 600), (61, 60, 73, 75), (60, 609, 620, 73), (649, 608, 619, 652), (608, 607, 618, 619), (607, 606, 617, 618), (56, 605, 616, 70), (648, 604, 615, 651), (614, 606, 673, 676), (623, 622, 680, 681), (70, 616, 609, 60), (651, 615, 608, 649), (606, 607, 674, 673), (603, 614, 676, 670), (73, 620, 613, 64), (652, 619, 612, 650), (619, 618, 611, 612), (618, 617, 610, 611), (77, 624, 605, 56), (653, 623, 604, 648), (604, 623, 681, 672), (622, 621, 679, 680), (633, 636, 624, 77), (655, 637, 623, 653), (637, 638, 622, 623), (638, 639, 621, 622), (691, 692, 639, 638), (690, 691, 638, 637), (694, 690, 637, 655), (683, 689, 636, 633), (688, 686, 631, 634), (684, 683, 633, 635), (686, 687, 632, 631), (687, 685, 630, 632), (682, 684, 635, 629), (692, 688, 634, 639), (689, 693, 647, 636), (636, 647, 645, 624), (624, 645, 640, 605), (620, 644, 642, 613), (616, 643, 641, 609), (605, 640, 643, 616), (609, 641, 644, 620), (693, 694, 655, 647), (649, 652, 664, 658), (644, 641, 659, 665), (648, 651, 662, 656), (643, 640, 657, 663), (651, 649, 658, 662), (641, 643, 663, 659), (669, 668, 666, 667), (667, 666, 656, 657), (665, 664, 660, 661), (663, 662, 658, 659), (657, 656, 662, 663), (659, 658, 664, 665), (647, 655, 668, 669), (645, 647, 669, 667), (655, 653, 666, 668), (650, 642, 661, 660), (640, 645, 667, 657), (653, 648, 656, 666), (642, 644, 665, 661), (652, 650, 660, 664), (672, 671, 677, 678), (671, 670, 676, 677), (678, 677, 674, 675), (677, 676, 673, 674), (681, 680, 671, 672), (680, 679, 670, 671), (615, 604, 672, 678), (607, 608, 675, 674), (621, 603, 670, 679), (608, 615, 678, 675), (625, 247, 705, 706), (689, 683, 702, 715), (694, 693, 719, 720), (251, 246, 701, 704), (686, 688, 714, 712), (683, 684, 703, 702), (687, 686, 712, 713), (654, 627, 708, 710), (685, 687, 713, 711), (646, 654, 710, 709), (628, 646, 709, 700), (692, 691, 717, 718), (709, 710, 720, 719), (700, 709, 719, 715), (706, 705, 714, 718), (696, 704, 703, 695), (698, 697, 711, 713), (699, 698, 713, 712), (704, 701, 702, 703), (705, 699, 712, 714), (701, 700, 715, 702), (710, 708, 716, 720), (708, 707, 717, 716), (707, 706, 718, 717), (54, 251, 704, 696), (693, 689, 715, 719), (246, 628, 700, 701), (171, 55, 697, 698), (690, 694, 720, 716), (626, 625, 706, 707), (688, 692, 718, 714), (172, 171, 698, 699), (691, 690, 716, 717), (627, 626, 707, 708), (247, 172, 699, 705), (684, 682, 695, 703), (579, 580, 722, 721), (580, 581, 723, 722), (581, 582, 724, 723), (582, 579, 721, 724), (726, 725, 728, 727), (581, 580, 726, 727), (582, 581, 727, 728), (580, 579, 725, 726)])
_uv = me_cube_002.uv_layers.new(name='UVMap')
_uv.uv.foreach_set('vector', [0.6058, 0.1875, 0.625, 0.1875, 0.625, 0.25, 0.6058, 0.25, 0.6096, 0.0, 0.6058, 0.0, 0.6058, 0.0, 0.6096, 0.0, 0.2365, 0.6875, 0.25, 0.6875, 0.25, 0.75, 0.2365, 0.75, 0.75, 0.75, 0.8034, 0.75, 0.8051, 0.75, 0.75, 0.75, 0.6058, 0.3199, 0.625, 0.3199, 0.625, 0.375, 0.6058, 0.375, 0.25, 0.5, 0.1949, 0.5, 0.1949, 0.5, 0.25, 0.5, 0.3942, 0.3199, 0.4135, 0.3199, 0.4135, 0.375, 0.3942, 0.375, 0.4135, 0.3199, 0.4327, 0.3199, 0.4327, 0.375, 0.4135, 0.375, 0.4327, 0.3199, 0.4519, 0.3199, 0.4519, 0.375, 0.4327, 0.375, 0.4519, 0.3199, 0.4712, 0.3199, 0.4712, 0.375, 0.4519, 0.375, 0.4712, 0.3199, 0.4904, 0.3199, 0.4904, 0.375, 0.4712, 0.375, 0.4904, 0.3199, 0.5096, 0.3199, 0.5096, 0.375, 0.4904, 0.375, 0.5096, 0.3199, 0.5288, 0.3199, 0.5288, 0.375, 0.5096, 0.375, 0.5288, 0.3199, 0.5481, 0.3199, 0.5481, 0.375, 0.5288, 0.375, 0.5481, 0.3199, 0.5673, 0.3199, 0.5673, 0.375, 0.5481, 0.375, 0.5744, 0.3199, 0.5865, 0.3199, 0.5865, 0.375, 0.5744, 0.375, 0.875, 0.75, 0.875, 0.75, 0.7647, 0.75, 0.75, 0.75, 0.75, 0.75, 0.375, 0.1875, 0.3942, 0.1875, 0.3942, 0.25, 0.375, 0.25, 0.3942, 0.1875, 0.4135, 0.1875, 0.4135, 0.25, 0.3942, 0.25, 0.4135, 0.1875, 0.4327, 0.1875, 0.4327, 0.25, 0.4135, 0.25, 0.4327, 0.1875, 0.4519, 0.1875, 0.4519, 0.25, 0.4327, 0.25, 0.4519, 0.1875, 0.4712, 0.1875, 0.4712, 0.25, 0.4519, 0.25, 0.4712, 0.1875, 0.4904, 0.1875, 0.4904, 0.25, 0.4712, 0.25, 0.4904, 0.1875, 0.5096, 0.1875, 0.5096, 0.25, 0.4904, 0.25, 0.5096, 0.1875, 0.5288, 0.1875, 0.5288, 0.25, 0.5096, 0.25, 0.5288, 0.1875, 0.5481, 0.1875, 0.5481, 0.25, 0.5288, 0.25, 0.5481, 0.1875, 0.5673, 0.1875, 0.5673, 0.25, 0.5481, 0.25, 0.5744, 0.1875, 0.5865, 0.1875, 0.5865, 0.25, 0.5744, 0.25, 0.5865, 0.1875, 0.6058, 0.1875, 0.6058, 0.25, 0.5865, 0.25, 0.6096, 0.0, 0.6058, 0.0, 0.6058, 0.0, 0.6096, 0.0, 0.6058, 0.8885, 0.6058, 0.875, 0.6058, 0.875, 0.6058, 0.8885, 0.6058, 0.8885, 0.6058, 0.875, 0.6058, 0.875, 0.6058, 0.8885, 0.6058, 0.8885, 0.6058, 0.875, 0.6058, 0.875, 0.6058, 0.8885, 0.6096, 0.0, 0.6058, 0.0, 0.6058, 0.0, 0.6096, 0.0, 0.6096, 0.0, 0.6058, 0.0, 0.6058, 0.0, 0.6096, 0.0, 0.6096, 0.0, 0.6058, 0.0, 0.6058, 0.0, 0.6096, 0.0, 0.6058, 0.8885, 0.6058, 0.875, 0.6058, 0.875, 0.6058, 0.8885, 0.6058, 0.8885, 0.6058, 0.875, 0.6058, 0.875, 0.6058, 0.8885, 0.6096, 0.0, 0.6058, 0.0, 0.6058, 0.0, 0.6096, 0.0, 0.6058, 0.8885, 0.6058, 0.875, 0.6058, 0.875, 0.6058, 0.8885, 0.5673, 0.1875, 0.5744, 0.1875, 0.5744, 0.25, 0.5673, 0.25, 0.75, 0.625, 0.8051, 0.625, 0.8036, 0.6839, 0.75, 0.6875, 0.5673, 0.0, 0.5744, 0.0, 0.5744, 0.0625, 0.5673, 0.0625, 0.5673, 0.0625, 0.5744, 0.0625, 0.5744, 0.125, 0.5673, 0.125, 0.5673, 0.125, 0.5744, 0.125, 0.5744, 0.1875, 0.5673, 0.1875, 0.75, 0.75, 0.8033, 0.75, 0.8011, 0.75, 0.75, 0.75, 0.5865, 0.125, 0.6058, 0.125, 0.6058, 0.1875, 0.5865, 0.1875, 0.5744, 0.0, 0.5865, 0.0, 0.5865, 0.0625, 0.5744, 0.0625, 0.5744, 0.0625, 0.5865, 0.0625, 0.5865, 0.125, 0.5744, 0.125, 0.5744, 0.125, 0.5865, 0.125, 0.5865, 0.1875, 0.5744, 0.1875, 0.5481, 0.0, 0.5673, 0.0, 0.5673, 0.0625, 0.5481, 0.0625, 0.5481, 0.0625, 0.5673, 0.0625, 0.5673, 0.125, 0.5481, 0.125, 0.5481, 0.125, 0.5673, 0.125, 0.5673, 0.1875, 0.5481, 0.1875, 0.5288, 0.0, 0.5481, 0.0, 0.5481, 0.0625, 0.5288, 0.0625, 0.5288, 0.125, 0.5288, 0.0625, 0.5288, 0.0625, 0.5288, 0.125, 0.5481, 0.125, 0.5481, 0.1875, 0.5481, 0.1875, 0.5481, 0.125, 0.5096, 0.0, 0.5288, 0.0, 0.5288, 0.0625, 0.5096, 0.0625, 0.5096, 0.0625, 0.5288, 0.0625, 0.5288, 0.125, 0.5096, 0.125, 0.5096, 0.125, 0.5288, 0.125, 0.5288, 0.1875, 0.5096, 0.1875, 0.4904, 0.0, 0.5096, 0.0, 0.5096, 0.0625, 0.4904, 0.0625, 0.4904, 0.0625, 0.5096, 0.0625, 0.5096, 0.125, 0.4904, 0.125, 0.4904, 0.125, 0.5096, 0.125, 0.5096, 0.1875, 0.4904, 0.1875, 0.4712, 0.0, 0.4904, 0.0, 0.4904, 0.0625, 0.4712, 0.0625, 0.4712, 0.0625, 0.4904, 0.0625, 0.4904, 0.125, 0.4712, 0.125, 0.4712, 0.125, 0.4904, 0.125, 0.4904, 0.1875, 0.4712, 0.1875, 0.4519, 0.0, 0.4712, 0.0, 0.4712, 0.0625, 0.4519, 0.0625, 0.4519, 0.0625, 0.4712, 0.0625, 0.4712, 0.125, 0.4519, 0.125, 0.4519, 0.125, 0.4712, 0.125, 0.4712, 0.1875, 0.4519, 0.1875, 0.4327, 0.0, 0.4519, 0.0, 0.4519, 0.0625, 0.4327, 0.0625, 0.4327, 0.0625, 0.4519, 0.0625, 0.4519, 0.125, 0.4327, 0.125, 0.4327, 0.125, 0.4519, 0.125, 0.4519, 0.1875, 0.4327, 0.1875, 0.4135, 0.0, 0.4327, 0.0, 0.4327, 0.0625, 0.4135, 0.0625, 0.4135, 0.0625, 0.4327, 0.0625, 0.4327, 0.125, 0.4135, 0.125, 0.4135, 0.125, 0.4327, 0.125, 0.4327, 0.1875, 0.4135, 0.1875, 0.3942, 0.0, 0.4135, 0.0, 0.4135, 0.0625, 0.3942, 0.0625, 0.3942, 0.0625, 0.4135, 0.0625, 0.4135, 0.125, 0.3942, 0.125, 0.3942, 0.125, 0.4135, 0.125, 0.4135, 0.1875, 0.3942, 0.1875, 0.1949, 0.5625, 0.2365, 0.5625, 0.2365, 0.625, 0.2005, 0.6118, 0.3754, 0.1779, 0.3942, 0.125, 0.3942, 0.1875, 0.375, 0.1875, 0.5673, 0.3199, 0.5744, 0.3199, 0.5744, 0.375, 0.5673, 0.375, 0.2365, 0.5625, 0.25, 0.5625, 0.25, 0.625, 0.2365, 0.625, 0.2365, 0.625, 0.25, 0.625, 0.25, 0.6875, 0.2365, 0.6875, 0.5865, 0.0625, 0.6053, 0.064, 0.6058, 0.125, 0.5865, 0.125, 0.6058, 0.125, 0.625, 0.125, 0.625, 0.1875, 0.6058, 0.1875, 0.75, 0.5625, 0.8051, 0.5625, 0.8051, 0.625, 0.75, 0.625, 0.75, 0.5, 0.8051, 0.5, 0.8051, 0.5625, 0.75, 0.5625, 0.1949, 0.5, 0.25, 0.5, 0.25, 0.5625, 0.2365, 0.5625, 0.1949, 0.5625, 0.1991, 0.6978, 0.2365, 0.6875, 0.2365, 0.75, 0.1949, 0.75, 0.3768, 0.05455, 0.3942, 0.0625, 0.3942, 0.125, 0.3762, 0.1449, 0.1988, 0.6071, 0.2365, 0.625, 0.2365, 0.6875, 0.2011, 0.7019, 0.5673, 0.875, 0.5744, 0.875, 0.5744, 0.8885, 0.5673, 0.8885, 0.5673, 0.8885, 0.5744, 0.8885, 0.5744, 0.9301, 0.5673, 0.9301, 0.6055, 0.06498, 0.625, 0.06727, 0.625, 0.125, 0.6058, 0.125, 0.6058, 0.9301, 0.6058, 0.8885, 0.6058, 0.8885, 0.6058, 0.9301, 0.75, 0.6875, 0.8038, 0.6844, 0.8033, 0.75, 0.75, 0.75, 0.6058, 0.9301, 0.6058, 0.8885, 0.6058, 0.8885, 0.6058, 0.9301, 0.8051, 0.75, 0.875, 0.75, 0.875, 0.75, 0.75, 0.75, 0.75, 0.75, 0.6058, 0.9301, 0.6058, 0.8885, 0.6058, 0.8885, 0.6058, 0.9301, 0.6058, 0.9301, 0.6058, 0.8885, 0.6058, 0.875, 0.6058, 0.875, 0.6058, 0.889, 0.6058, 0.9306, 0.75, 0.75, 0.875, 0.75, 0.875, 0.75, 0.75, 0.75, 0.6058, 0.875, 0.625, 0.875, 0.625, 0.8885, 0.6058, 0.889, 0.75, 0.75, 0.8051, 0.75, 0.8051, 0.75, 0.75, 0.75, 0.6058, 0.9301, 0.6058, 0.8885, 0.6058, 0.8885, 0.6058, 0.9301, 0.6058, 0.9301, 0.6058, 0.8885, 0.6058, 0.8885, 0.6058, 0.9301, 0.5865, 0.3199, 0.6058, 0.3199, 0.6058, 0.375, 0.5865, 0.375, 0.6058, 0.9301, 0.6058, 0.8885, 0.6058, 0.8885, 0.6058, 0.9301, 0.5865, 0.875, 0.6058, 0.875, 0.6058, 0.8885, 0.5865, 0.8885, 0.5865, 0.8885, 0.6058, 0.8885, 0.6058, 0.9301, 0.5865, 0.9301, 0.5744, 0.875, 0.5865, 0.875, 0.5865, 0.8885, 0.5744, 0.8885, 0.5744, 0.8885, 0.5865, 0.8885, 0.5865, 0.9301, 0.5744, 0.9301, 0.5481, 0.875, 0.5673, 0.875, 0.5673, 0.8885, 0.5481, 0.8885, 0.5481, 0.8885, 0.5673, 0.8885, 0.5673, 0.9301, 0.5481, 0.9301, 0.5288, 0.875, 0.5481, 0.875, 0.5481, 0.8885, 0.5288, 0.8885, 0.5288, 0.8885, 0.5481, 0.8885, 0.5481, 0.9301, 0.5288, 0.9301, 0.5096, 0.875, 0.5288, 0.875, 0.5288, 0.8885, 0.5096, 0.8885, 0.5096, 0.8885, 0.5288, 0.8885, 0.5288, 0.9301, 0.5096, 0.9301, 0.4904, 0.875, 0.5096, 0.875, 0.5096, 0.8885, 0.4904, 0.8885, 0.4904, 0.8885, 0.5096, 0.8885, 0.5096, 0.9301, 0.4904, 0.9301, 0.4712, 0.875, 0.4904, 0.875, 0.4904, 0.8885, 0.4712, 0.8885, 0.4712, 0.8885, 0.4904, 0.8885, 0.4904, 0.9301, 0.4712, 0.9301, 0.4519, 0.875, 0.4712, 0.875, 0.4712, 0.8885, 0.4519, 0.8885, 0.4519, 0.8885, 0.4712, 0.8885, 0.4712, 0.9301, 0.4519, 0.9301, 0.4327, 0.875, 0.4519, 0.875, 0.4519, 0.8885, 0.4327, 0.8885, 0.4327, 0.8885, 0.4519, 0.8885, 0.4519, 0.9301, 0.4327, 0.9301, 0.4135, 0.875, 0.4327, 0.875, 0.4327, 0.8885, 0.4135, 0.8885, 0.4135, 0.8885, 0.4327, 0.8885, 0.4327, 0.9301, 0.4135, 0.9301, 0.3942, 0.875, 0.4135, 0.875, 0.4135, 0.8885, 0.3942, 0.8885, 0.3942, 0.8885, 0.4135, 0.8885, 0.4135, 0.9301, 0.3942, 0.9301, 0.375, 0.875, 0.3942, 0.875, 0.3942, 0.8885, 0.375, 0.8885, 0.375, 0.8885, 0.3942, 0.8885, 0.3942, 0.9301, 0.375, 0.9301, 0.375, 0.0, 0.3942, 0.0, 0.3942, 0.0625, 0.376, 0.05536, 0.5288, 0.0625, 0.5481, 0.0625, 0.5481, 0.0625, 0.5288, 0.0625, 0.5481, 0.1875, 0.5288, 0.1875, 0.5288, 0.1875, 0.5481, 0.1875, 0.5481, 0.1875, 0.5288, 0.1875, 0.5288, 0.1875, 0.5481, 0.1875, 0.5288, 0.0625, 0.5481, 0.0625, 0.5481, 0.0625, 0.5288, 0.0625, 0.5481, 0.0625, 0.5481, 0.125, 0.5481, 0.125, 0.5481, 0.0625, 0.5288, 0.1875, 0.5288, 0.125, 0.5288, 0.125, 0.5288, 0.1875, 0.5288, 0.0625, 0.5481, 0.0625, 0.5481, 0.125, 0.5288, 0.125, 0.5288, 0.125, 0.5481, 0.125, 0.5481, 0.1875, 0.5288, 0.1875, 0.5481, 0.0625, 0.5481, 0.125, 0.5481, 0.125, 0.5481, 0.0625, 0.5288, 0.1875, 0.5288, 0.125, 0.5288, 0.125, 0.5288, 0.1875, 0.5481, 0.125, 0.5481, 0.1875, 0.5481, 0.1875, 0.5481, 0.125, 0.5288, 0.1875, 0.5288, 0.1875, 0.5288, 0.1875, 0.5288, 0.1875, 0.5288, 0.0625, 0.5288, 0.125, 0.5288, 0.125, 0.5288, 0.0625, 0.5288, 0.0625, 0.5288, 0.0625, 0.5288, 0.0625, 0.5288, 0.0625, 0.5288, 0.0625, 0.5288, 0.125, 0.5288, 0.125, 0.5288, 0.0625, 0.5288, 0.0625, 0.5288, 0.0625, 0.5288, 0.0625, 0.5288, 0.0625, 0.5288, 0.125, 0.5288, 0.1875, 0.5288, 0.1875, 0.5288, 0.125, 0.5288, 0.125, 0.5288, 0.0625, 0.5288, 0.0625, 0.5288, 0.125, 0.5288, 0.1875, 0.5288, 0.1875, 0.5288, 0.1875, 0.5288, 0.1875, 0.5288, 0.125, 0.5288, 0.1875, 0.5288, 0.1875, 0.5288, 0.125, 0.5288, 0.1875, 0.5288, 0.125, 0.5288, 0.125, 0.5288, 0.1875, 0.5288, 0.125, 0.5288, 0.1875, 0.5288, 0.1875, 0.5288, 0.125, 0.5288, 0.1875, 0.5288, 0.1875, 0.5288, 0.1875, 0.5288, 0.1875, 0.5288, 0.125, 0.5288, 0.0625, 0.5288, 0.0625, 0.5288, 0.125, 0.5288, 0.0625, 0.5288, 0.125, 0.5288, 0.125, 0.5288, 0.0625, 0.5288, 0.0625, 0.5288, 0.0625, 0.5288, 0.0625, 0.5288, 0.0625, 0.5288, 0.125, 0.5288, 0.0625, 0.5288, 0.0625, 0.5288, 0.125, 0.5288, 0.0625, 0.5288, 0.0625, 0.5288, 0.0625, 0.5288, 0.0625, 0.5288, 0.0625, 0.5288, 0.125, 0.5288, 0.125, 0.5288, 0.0625, 0.5288, 0.1875, 0.5288, 0.125, 0.5288, 0.125, 0.5288, 0.1875, 0.5288, 0.1875, 0.5288, 0.1875, 0.5288, 0.1875, 0.5288, 0.1875, 0.5288, 0.125, 0.5288, 0.1875, 0.5288, 0.1875, 0.5288, 0.125, 0.5288, 0.1875, 0.5288, 0.125, 0.5288, 0.125, 0.5288, 0.1875, 0.5288, 0.125, 0.5288, 0.1875, 0.5288, 0.1875, 0.5288, 0.125, 0.5288, 0.1875, 0.5288, 0.1875, 0.5288, 0.1875, 0.5288, 0.1875, 0.5288, 0.125, 0.5288, 0.0625, 0.5288, 0.0625, 0.5288, 0.125, 0.5288, 0.1875, 0.5288, 0.125, 0.5288, 0.125, 0.5288, 0.1875, 0.5288, 0.0625, 0.5288, 0.125, 0.5288, 0.125, 0.5288, 0.0625, 0.5288, 0.125, 0.5288, 0.0625, 0.5288, 0.0625, 0.5288, 0.125, 0.5288, 0.0625, 0.5288, 0.0625, 0.5288, 0.0625, 0.5288, 0.0625, 0.5288, 0.0625, 0.5288, 0.125, 0.5288, 0.125, 0.5288, 0.0625, 0.5288, 0.1875, 0.5288, 0.125, 0.5288, 0.125, 0.5288, 0.1875, 0.5288, 0.125, 0.5288, 0.0625, 0.5288, 0.0625, 0.5288, 0.125, 0.5288, 0.1875, 0.5288, 0.125, 0.5288, 0.125, 0.5288, 0.1875, 0.5288, 0.125, 0.5288, 0.1875, 0.5288, 0.1875, 0.5288, 0.125, 0.5288, 0.1875, 0.5288, 0.1875, 0.5288, 0.1875, 0.5288, 0.1875, 0.5288, 0.125, 0.5288, 0.0625, 0.5288, 0.0625, 0.5288, 0.125, 0.5288, 0.0625, 0.5288, 0.0625, 0.5288, 0.0625, 0.5288, 0.0625, 0.6102, 0.01269, 0.6067, 0.06377, 0.6054, 0.06327, 0.6058, 0.0, 0.6058, 0.0, 0.6067, 0.06377, 0.8013, 0.6764, 0.8051, 0.6875, 0.625, 0.06727, 0.6055, 0.06498, 0.8013, 0.6764, 0.8058, 0.7457, 0.8011, 0.75, 0.8033, 0.75, 0.8038, 0.6844, 0.5865, 0.0, 0.6053, 0.0006287, 0.6054, 0.06327, 0.5865, 0.0625, 0.8058, 0.7457, 0.6102, 0.01269, 0.6058, 0.0, 0.6596, 0.15, 0.7135, 0.3, 0.7673, 0.45, 0.7808, 0.4875, 0.7942, 0.525, 0.8212, 0.6, 0.875, 0.75, 0.8025, 0.75, 0.1455, 0.6635, 0.1383, 0.6637, 0.1383, 0.6637, 0.1455, 0.6635, 0.3752, 0.1131, 0.3752, 0.07995, 0.3768, 0.05455, 0.3762, 0.1449, 0.1988, 0.6071, 0.2011, 0.7019, 0.1864, 0.6721, 0.1861, 0.6397, 0.1815, 0.6628, 0.1815, 0.6497, 0.1815, 0.6497, 0.1815, 0.6628, 0.1384, 0.6488, 0.1383, 0.6637, 0.1383, 0.6637, 0.1384, 0.6488, 0.3752, 0.07995, 0.3752, 0.1131, 0.3752, 0.1131, 0.3752, 0.07995, 0.1455, 0.6489, 0.1384, 0.6488, 0.1384, 0.6488, 0.1455, 0.6489, 0.375, 0.1035, 0.375, 0.08895, 0.3752, 0.07995, 0.3752, 0.1131, 0.1455, 0.6489, 0.1384, 0.6488, 0.1349, 0.6351, 0.1434, 0.636, 0.1743, 0.663, 0.1815, 0.6628, 0.1863, 0.6723, 0.1776, 0.6723, 0.1815, 0.6628, 0.1815, 0.6497, 0.1861, 0.6397, 0.1864, 0.6721, 0.1776, 0.6396, 0.1862, 0.6406, 0.1862, 0.6406, 0.1776, 0.6396, 0.1861, 0.6397, 0.1864, 0.6721, 0.1864, 0.6721, 0.1861, 0.6397, 0.1428, 0.6722, 0.1341, 0.6722, 0.1341, 0.6722, 0.1428, 0.6722, 0.1743, 0.663, 0.1815, 0.6628, 0.1815, 0.6628, 0.1743, 0.663, 0.1743, 0.6495, 0.1815, 0.6497, 0.1815, 0.6497, 0.1743, 0.6495, 0.1743, 0.6495, 0.1815, 0.6497, 0.1815, 0.6497, 0.1743, 0.6495, 0.1383, 0.6637, 0.1384, 0.6488, 0.1384, 0.6488, 0.1383, 0.6637, 0.1815, 0.6497, 0.1815, 0.6628, 0.1815, 0.6628, 0.1815, 0.6497, 0.1743, 0.6495, 0.1815, 0.6497, 0.1815, 0.6628, 0.1743, 0.663, 0.1743, 0.663, 0.1815, 0.6628, 0.1815, 0.6628, 0.1743, 0.663, 0.1383, 0.6637, 0.1384, 0.6488, 0.1384, 0.6488, 0.1383, 0.6637, 0.1815, 0.6497, 0.1815, 0.6628, 0.1815, 0.6628, 0.1815, 0.6497, 0.1578, 0.6633, 0.1599, 0.6632, 0.1599, 0.6632, 0.1578, 0.6633, 0.1815, 0.6628, 0.1815, 0.6628, 0.1815, 0.6628, 0.1815, 0.6628, 0.1455, 0.6635, 0.1383, 0.6637, 0.1383, 0.6637, 0.1455, 0.6635, 0.1383, 0.6637, 0.1383, 0.6637, 0.1383, 0.6637, 0.1383, 0.6637, 0.1815, 0.6628, 0.1743, 0.663, 0.1743, 0.663, 0.1815, 0.6628, 0.1743, 0.663, 0.1671, 0.6631, 0.1671, 0.6631, 0.1743, 0.663, 0.1671, 0.6631, 0.1599, 0.6632, 0.1599, 0.6632, 0.1671, 0.6631, 0.1578, 0.6633, 0.1527, 0.6634, 0.1527, 0.6634, 0.1578, 0.6633, 0.1527, 0.6634, 0.1455, 0.6635, 0.1455, 0.6635, 0.1527, 0.6634, 0.1599, 0.6632, 0.1599, 0.6632, 0.1599, 0.6632, 0.1599, 0.6632, 0.1743, 0.663, 0.1671, 0.6631, 0.1671, 0.6631, 0.1743, 0.663, 0.1671, 0.6631, 0.1599, 0.6632, 0.1599, 0.6632, 0.1671, 0.6631, 0.1578, 0.6633, 0.1527, 0.6634, 0.1527, 0.6634, 0.1578, 0.6633, 0.1527, 0.6634, 0.1455, 0.6635, 0.1455, 0.6635, 0.1527, 0.6634, 0.1383, 0.6637, 0.1455, 0.6635, 0.1455, 0.6635, 0.1383, 0.6637, 0.1455, 0.6635, 0.1527, 0.6634, 0.1527, 0.6634, 0.1455, 0.6635, 0.1578, 0.6633, 0.1599, 0.6632, 0.1599, 0.6632, 0.1578, 0.6633, 0.1599, 0.6632, 0.1671, 0.6631, 0.1671, 0.6631, 0.1599, 0.6632, 0.1671, 0.6631, 0.1743, 0.663, 0.1743, 0.663, 0.1671, 0.6631, 0.1384, 0.6488, 0.1455, 0.6489, 0.1455, 0.6635, 0.1383, 0.6637, 0.1455, 0.6489, 0.1527, 0.6491, 0.1527, 0.6634, 0.1455, 0.6635, 0.1578, 0.6492, 0.1599, 0.6492, 0.1599, 0.6632, 0.1578, 0.6633, 0.1599, 0.6492, 0.1671, 0.6494, 0.1671, 0.6631, 0.1599, 0.6632, 0.1671, 0.6494, 0.1743, 0.6495, 0.1743, 0.663, 0.1671, 0.6631, 0.1384, 0.6488, 0.1455, 0.6489, 0.1455, 0.6489, 0.1384, 0.6488, 0.1455, 0.6489, 0.1527, 0.6491, 0.1527, 0.6491, 0.1455, 0.6489, 0.1578, 0.6492, 0.1599, 0.6492, 0.1599, 0.6492, 0.1578, 0.6492, 0.1599, 0.6492, 0.1671, 0.6494, 0.1671, 0.6494, 0.1599, 0.6492, 0.1671, 0.6494, 0.1743, 0.6495, 0.1743, 0.6495, 0.1671, 0.6494, 0.1384, 0.6488, 0.1455, 0.6489, 0.1455, 0.6489, 0.1384, 0.6488, 0.1455, 0.6489, 0.1527, 0.6491, 0.1527, 0.6491, 0.1455, 0.6489, 0.1578, 0.6492, 0.1599, 0.6492, 0.1599, 0.6492, 0.1578, 0.6492, 0.1599, 0.6492, 0.1671, 0.6494, 0.1671, 0.6494, 0.1599, 0.6492, 0.1671, 0.6494, 0.1743, 0.6495, 0.1743, 0.6495, 0.1671, 0.6494, 0.1383, 0.6637, 0.1455, 0.6635, 0.1455, 0.6635, 0.1383, 0.6637, 0.1455, 0.6635, 0.1527, 0.6634, 0.1527, 0.6634, 0.1455, 0.6635, 0.1578, 0.6633, 0.1599, 0.6632, 0.1599, 0.6632, 0.1579, 0.6633, 0.1599, 0.6632, 0.1671, 0.6631, 0.1671, 0.6631, 0.1599, 0.6632, 0.1671, 0.6631, 0.1743, 0.663, 0.1743, 0.663, 0.1671, 0.6631, 0.1863, 0.6723, 0.1776, 0.6723, 0.1776, 0.6723, 0.1863, 0.6723, 0.1776, 0.6723, 0.1689, 0.6723, 0.1689, 0.6723, 0.1776, 0.6723, 0.1689, 0.6723, 0.1602, 0.6723, 0.1602, 0.6723, 0.1689, 0.6723, 0.1577, 0.6722, 0.1515, 0.6722, 0.1515, 0.6722, 0.1577, 0.6722, 0.1515, 0.6722, 0.1428, 0.6722, 0.1428, 0.6722, 0.1515, 0.6722, 0.1349, 0.6351, 0.1434, 0.636, 0.1434, 0.636, 0.1349, 0.6351, 0.1434, 0.636, 0.152, 0.6369, 0.152, 0.6369, 0.1434, 0.636, 0.158, 0.6375, 0.1605, 0.6378, 0.1605, 0.6378, 0.158, 0.6375, 0.1605, 0.6378, 0.1691, 0.6387, 0.1691, 0.6387, 0.1605, 0.6378, 0.1691, 0.6387, 0.1776, 0.6396, 0.1776, 0.6396, 0.1691, 0.6387, 0.1383, 0.6637, 0.1455, 0.6635, 0.1428, 0.6722, 0.1341, 0.6722, 0.1455, 0.6635, 0.1527, 0.6634, 0.1515, 0.6722, 0.1428, 0.6722, 0.1579, 0.6633, 0.1599, 0.6632, 0.1602, 0.6723, 0.1577, 0.6722, 0.1599, 0.6632, 0.1671, 0.6631, 0.1689, 0.6723, 0.1602, 0.6723, 0.1671, 0.6631, 0.1743, 0.663, 0.1776, 0.6723, 0.1689, 0.6723, 0.1815, 0.6497, 0.1743, 0.6495, 0.1776, 0.6396, 0.1862, 0.6406, 0.1743, 0.6495, 0.1671, 0.6494, 0.1691, 0.6387, 0.1776, 0.6396, 0.1671, 0.6494, 0.1599, 0.6492, 0.1605, 0.6378, 0.1691, 0.6387, 0.1579, 0.6492, 0.1527, 0.6491, 0.152, 0.6369, 0.158, 0.6375, 0.1527, 0.6491, 0.1455, 0.6489, 0.1434, 0.636, 0.152, 0.6369, 0.1776, 0.6396, 0.1691, 0.6387, 0.1605, 0.6378, 0.158, 0.6375, 0.152, 0.6369, 0.1434, 0.636, 0.1349, 0.6351, 0.1298, 0.5827, 0.1991, 0.6135, 0.1862, 0.6406, 0.1815, 0.6497, 0.1743, 0.6495, 0.1743, 0.6495, 0.1815, 0.6497, 0.1743, 0.6495, 0.1671, 0.6494, 0.1671, 0.6494, 0.1743, 0.6495, 0.1671, 0.6494, 0.1599, 0.6492, 0.1599, 0.6492, 0.1671, 0.6494, 0.1578, 0.6492, 0.1527, 0.6491, 0.1527, 0.6491, 0.1579, 0.6492, 0.1527, 0.6491, 0.1455, 0.6489, 0.1455, 0.6489, 0.1527, 0.6491, 0.125, 0.5625, 0.1949, 0.5625, 0.1991, 0.6135, 0.1298, 0.5827, 0.1815, 0.6628, 0.1743, 0.663, 0.1743, 0.663, 0.1815, 0.6628, 0.1743, 0.663, 0.1671, 0.6631, 0.1671, 0.6631, 0.1743, 0.663, 0.1671, 0.6631, 0.1599, 0.6632, 0.1599, 0.6632, 0.1671, 0.6631, 0.1578, 0.6633, 0.1527, 0.6634, 0.1527, 0.6634, 0.1578, 0.6633, 0.1527, 0.6634, 0.1455, 0.6635, 0.1455, 0.6635, 0.1527, 0.6634, 0.625, 0.25, 0.625, 0.3199, 0.6058, 0.3199, 0.6058, 0.25, 0.3942, 0.25, 0.3942, 0.3199, 0.375, 0.3199, 0.375, 0.25, 0.4135, 0.25, 0.4135, 0.3199, 0.3942, 0.3199, 0.3942, 0.25, 0.4327, 0.25, 0.4327, 0.3199, 0.4135, 0.3199, 0.4135, 0.25, 0.4519, 0.25, 0.4519, 0.3199, 0.4327, 0.3199, 0.4327, 0.25, 0.4712, 0.25, 0.4712, 0.3199, 0.4519, 0.3199, 0.4519, 0.25, 0.4904, 0.25, 0.4904, 0.3199, 0.4712, 0.3199, 0.4712, 0.25, 0.5096, 0.25, 0.5096, 0.3199, 0.4904, 0.3199, 0.4904, 0.25, 0.5288, 0.25, 0.5288, 0.3199, 0.5096, 0.3199, 0.5096, 0.25, 0.5481, 0.25, 0.5481, 0.3199, 0.5288, 0.3199, 0.5288, 0.25, 0.5673, 0.25, 0.5673, 0.3199, 0.5481, 0.3199, 0.5481, 0.25, 0.5865, 0.25, 0.5865, 0.3199, 0.5744, 0.3199, 0.5744, 0.25, 0.6058, 0.25, 0.6058, 0.3199, 0.5865, 0.3199, 0.5865, 0.25, 0.6058, 1.0, 0.6058, 0.9301, 0.6058, 0.9301, 0.6058, 1.0, 0.6058, 1.0, 0.6058, 0.9301, 0.6058, 0.9301, 0.6058, 1.0, 0.6058, 1.0, 0.6058, 0.9301, 0.6058, 0.9306, 0.6058, 1.0, 0.6058, 1.0, 0.6058, 0.9301, 0.6058, 0.9301, 0.6058, 1.0, 0.6058, 1.0, 0.6058, 0.9301, 0.6058, 0.9301, 0.6058, 1.0, 0.5744, 0.25, 0.5744, 0.3199, 0.5673, 0.3199, 0.5673, 0.25, 0.125, 0.5, 0.1949, 0.5, 0.1949, 0.5625, 0.125, 0.5625, 0.1234, 0.6969, 0.2005, 0.7033, 0.1949, 0.75, 0.125, 0.75, 0.8051, 0.625, 0.875, 0.625, 0.875, 0.6827, 0.8038, 0.6845, 0.8051, 0.5625, 0.875, 0.5625, 0.875, 0.625, 0.8051, 0.625, 0.8051, 0.5, 0.875, 0.5, 0.875, 0.5625, 0.8051, 0.5625, 0.2005, 0.7033, 0.1234, 0.6969, 0.1341, 0.6722, 0.1428, 0.6722, 0.1515, 0.6722, 0.1577, 0.6722, 0.1602, 0.6723, 0.1689, 0.6723, 0.1776, 0.6723, 0.1863, 0.6723, 0.6058, 0.9301, 0.6052, 1.001, 0.5865, 1.0, 0.5865, 0.9301, 0.5744, 0.9301, 0.5744, 1.0, 0.5673, 1.0, 0.5673, 0.9301, 0.8034, 0.75, 0.875, 0.75, 0.875, 0.75, 0.8051, 0.75, 0.6058, 0.9991, 0.6058, 0.9301, 0.6058, 0.9301, 0.6058, 1.0, 0.625, 0.8885, 0.625, 1.0, 0.6212, 1.0, 0.6192, 1.0, 0.6183, 1.0, 0.6173, 1.0, 0.6135, 1.0, 0.6096, 1.0, 0.6058, 1.0, 0.6058, 0.9306, 0.6058, 0.889, 0.8051, 0.75, 0.875, 0.75, 0.875, 0.75, 0.8051, 0.75, 0.6058, 0.9995, 0.6058, 0.9301, 0.6058, 0.9301, 0.6058, 0.9973, 0.5865, 0.9301, 0.5865, 1.0, 0.5744, 1.0, 0.5744, 0.9301, 0.5673, 0.9301, 0.5673, 1.0, 0.5481, 1.0, 0.5481, 0.9301, 0.5481, 0.9301, 0.5481, 1.0, 0.5288, 1.0, 0.5288, 0.9301, 0.5288, 0.9301, 0.5288, 1.0, 0.5096, 1.0, 0.5096, 0.9301, 0.5096, 0.9301, 0.5096, 1.0, 0.4904, 1.0, 0.4904, 0.9301, 0.4904, 0.9301, 0.4904, 1.0, 0.4712, 1.0, 0.4712, 0.9301, 0.4712, 0.9301, 0.4712, 1.0, 0.4519, 1.0, 0.4519, 0.9301, 0.4519, 0.9301, 0.4519, 1.0, 0.4327, 1.0, 0.4327, 0.9301, 0.4327, 0.9301, 0.4327, 1.0, 0.4135, 1.0, 0.4135, 0.9301, 0.4135, 0.9301, 0.4135, 1.0, 0.3942, 1.0, 0.3942, 0.9301, 0.3942, 0.9301, 0.3942, 1.0, 0.375, 1.0, 0.375, 0.9301, 0.1527, 0.6634, 0.1455, 0.6635, 0.1455, 0.6635, 0.1527, 0.6634, 0.1578, 0.6633, 0.1527, 0.6634, 0.1527, 0.6634, 0.1578, 0.6633, 0.1671, 0.6631, 0.1599, 0.6632, 0.1599, 0.6632, 0.1671, 0.6631, 0.1743, 0.663, 0.1671, 0.6631, 0.1671, 0.6631, 0.1743, 0.663, 0.1815, 0.6628, 0.1743, 0.663, 0.1743, 0.663, 0.1815, 0.6628, 0.1671, 0.6494, 0.1743, 0.6495, 0.1743, 0.6495, 0.1671, 0.6494, 0.1599, 0.6492, 0.1671, 0.6494, 0.1671, 0.6494, 0.1599, 0.6492, 0.1578, 0.6492, 0.1599, 0.6492, 0.1599, 0.6492, 0.1578, 0.6492, 0.1455, 0.6489, 0.1527, 0.6491, 0.1527, 0.6491, 0.1455, 0.6489, 0.1384, 0.6488, 0.1455, 0.6489, 0.1455, 0.6489, 0.1384, 0.6488, 0.1815, 0.6497, 0.1815, 0.6628, 0.1815, 0.6628, 0.1815, 0.6497, 0.1383, 0.6637, 0.1384, 0.6488, 0.1384, 0.6488, 0.1383, 0.6637, 0.1743, 0.6495, 0.1815, 0.6497, 0.1815, 0.6497, 0.1743, 0.6495, 0.1455, 0.6635, 0.1383, 0.6637, 0.1383, 0.6637, 0.1455, 0.6635, 0.1671, 0.6494, 0.1743, 0.6495, 0.1743, 0.6495, 0.1671, 0.6494, 0.1599, 0.6492, 0.1671, 0.6494, 0.1671, 0.6494, 0.1599, 0.6492, 0.1578, 0.6492, 0.1599, 0.6492, 0.1599, 0.6492, 0.1578, 0.6492, 0.1455, 0.6489, 0.1527, 0.6491, 0.1527, 0.6491, 0.1455, 0.6489, 0.1384, 0.6488, 0.1455, 0.6489, 0.1455, 0.6489, 0.1384, 0.6488, 0.1527, 0.6634, 0.1455, 0.6635, 0.1455, 0.6635, 0.1527, 0.6634, 0.1578, 0.6633, 0.1527, 0.6634, 0.1527, 0.6634, 0.1578, 0.6633, 0.1671, 0.6631, 0.1599, 0.6632, 0.1599, 0.6632, 0.1671, 0.6631, 0.1743, 0.663, 0.1671, 0.6631, 0.1671, 0.6631, 0.1743, 0.663, 0.1795, 0.6629, 0.1764, 0.6629, 0.1764, 0.6629, 0.1795, 0.6629, 0.1383, 0.6637, 0.1383, 0.6637, 0.1383, 0.6637, 0.1383, 0.6637, 0.1815, 0.6628, 0.1815, 0.6628, 0.1815, 0.6628, 0.1815, 0.6628, 0.1404, 0.6636, 0.1435, 0.6636, 0.1435, 0.6636, 0.1404, 0.6636, 0.1815, 0.6497, 0.1815, 0.6628, 0.1815, 0.6628, 0.1815, 0.6497, 0.1383, 0.6637, 0.1384, 0.6488, 0.1384, 0.6488, 0.1383, 0.6637, 0.1743, 0.6495, 0.1815, 0.6497, 0.1815, 0.6497, 0.1743, 0.6495, 0.1815, 0.6628, 0.1815, 0.6628, 0.1815, 0.6628, 0.1815, 0.6628, 0.1383, 0.6637, 0.1383, 0.6637, 0.1383, 0.6637, 0.1383, 0.6637, 0.1671, 0.6631, 0.1743, 0.663, 0.1743, 0.663, 0.1671, 0.6631, 0.1599, 0.6632, 0.1671, 0.6631, 0.1671, 0.6631, 0.1599, 0.6632, 0.1578, 0.6633, 0.1599, 0.6632, 0.1599, 0.6632, 0.1578, 0.6633, 0.1455, 0.6635, 0.1527, 0.6634, 0.1527, 0.6634, 0.1455, 0.6635, 0.1383, 0.6637, 0.1455, 0.6635, 0.1455, 0.6635, 0.1383, 0.6637, 0.1527, 0.6634, 0.1455, 0.6635, 0.1455, 0.6635, 0.1527, 0.6634, 0.1578, 0.6633, 0.1527, 0.6634, 0.1527, 0.6634, 0.1578, 0.6633, 0.1671, 0.6631, 0.1599, 0.6632, 0.1599, 0.6632, 0.1671, 0.6631, 0.1743, 0.663, 0.1671, 0.6631, 0.1671, 0.6631, 0.1743, 0.663, 0.1815, 0.6628, 0.1743, 0.663, 0.1743, 0.663, 0.1815, 0.6628, 0.1383, 0.6637, 0.1383, 0.6637, 0.1383, 0.6637, 0.1383, 0.6637, 0.1455, 0.6635, 0.1383, 0.6637, 0.1383, 0.6637, 0.1455, 0.6635, 0.1815, 0.6628, 0.1815, 0.6628, 0.1815, 0.6628, 0.1815, 0.6628, 0.1743, 0.663, 0.1815, 0.6628, 0.1815, 0.6628, 0.1743, 0.663, 0.1599, 0.6632, 0.1578, 0.6633, 0.1578, 0.6633, 0.1599, 0.6632, 0.1527, 0.6634, 0.1578, 0.6633, 0.1578, 0.6633, 0.1527, 0.6634, 0.1592, 0.6633, 0.1586, 0.6633, 0.1586, 0.6633, 0.1592, 0.6633, 0.1527, 0.6491, 0.1578, 0.6492, 0.1578, 0.6492, 0.1527, 0.6491, 0.1527, 0.6491, 0.1578, 0.6492, 0.1578, 0.6492, 0.1527, 0.6491, 0.1599, 0.6632, 0.1578, 0.6633, 0.1578, 0.6633, 0.1599, 0.6632, 0.1599, 0.6632, 0.1578, 0.6633, 0.1578, 0.6633, 0.1599, 0.6632, 0.1599, 0.6492, 0.1578, 0.6492, 0.1579, 0.6492, 0.1599, 0.6492, 0.1599, 0.6492, 0.1579, 0.6492, 0.158, 0.6375, 0.1605, 0.6378, 0.1527, 0.6634, 0.1579, 0.6633, 0.1577, 0.6722, 0.1515, 0.6722, 0.152, 0.6369, 0.158, 0.6375, 0.158, 0.6375, 0.152, 0.6369, 0.1602, 0.6723, 0.1577, 0.6722, 0.1577, 0.6722, 0.1602, 0.6723, 0.1527, 0.6634, 0.1578, 0.6633, 0.1579, 0.6633, 0.1527, 0.6634, 0.1527, 0.6491, 0.1578, 0.6492, 0.1578, 0.6492, 0.1527, 0.6491, 0.1527, 0.6491, 0.1578, 0.6492, 0.1578, 0.6492, 0.1527, 0.6491, 0.1527, 0.6491, 0.1578, 0.6492, 0.1578, 0.6633, 0.1527, 0.6634, 0.1527, 0.6634, 0.1578, 0.6633, 0.1578, 0.6633, 0.1527, 0.6634, 0.1578, 0.6633, 0.1578, 0.6633, 0.1578, 0.6633, 0.1578, 0.6633, 0.1599, 0.6632, 0.1578, 0.6633, 0.1578, 0.6633, 0.1599, 0.6632, 0.1383, 0.6637, 0.1383, 0.6637, 0.1383, 0.6637, 0.1383, 0.6637, 0.1383, 0.6637, 0.1404, 0.6636, 0.1404, 0.6636, 0.1383, 0.6637, 0.1404, 0.6636, 0.1404, 0.6636, 0.1404, 0.6636, 0.1404, 0.6636, 0.1815, 0.6628, 0.1743, 0.663, 0.1743, 0.663, 0.1815, 0.6628, 0.1585, 0.6633, 0.1586, 0.6633, 0.1586, 0.6633, 0.1585, 0.6633, 0.1455, 0.6635, 0.1455, 0.6635, 0.1455, 0.6635, 0.1455, 0.6635, 0.1599, 0.6632, 0.1578, 0.6633, 0.1578, 0.6633, 0.1599, 0.6632, 0.1586, 0.6633, 0.1592, 0.6633, 0.1592, 0.6633, 0.1586, 0.6633, 0.1593, 0.6633, 0.1585, 0.6633, 0.1578, 0.6633, 0.1599, 0.6632, 0.1795, 0.6629, 0.1764, 0.6629, 0.1743, 0.663, 0.1815, 0.6628, 0.1435, 0.6636, 0.1404, 0.6636, 0.1383, 0.6637, 0.1455, 0.6635, 0.1404, 0.6636, 0.1435, 0.6636, 0.1435, 0.6636, 0.1404, 0.6636, 0.1455, 0.6635, 0.1383, 0.6637, 0.1383, 0.6637, 0.1455, 0.6635, 0.1815, 0.6628, 0.1743, 0.663, 0.1743, 0.663, 0.1815, 0.6628, 0.1599, 0.6632, 0.1578, 0.6633, 0.1578, 0.6633, 0.1599, 0.6632, 0.1743, 0.663, 0.1815, 0.6628, 0.1815, 0.6628, 0.1743, 0.663, 0.1743, 0.663, 0.1743, 0.663, 0.1743, 0.663, 0.1743, 0.663, 0.1383, 0.6637, 0.1455, 0.6635, 0.1455, 0.6635, 0.1383, 0.6637, 0.1383, 0.6637, 0.1383, 0.6637, 0.1383, 0.6637, 0.1383, 0.6637, 0.1455, 0.6635, 0.1383, 0.6637, 0.1383, 0.6637, 0.1455, 0.6635, 0.1455, 0.6635, 0.1455, 0.6635, 0.1455, 0.6635, 0.1455, 0.6635, 0.1815, 0.6628, 0.1743, 0.663, 0.1743, 0.663, 0.1815, 0.6628, 0.1815, 0.6628, 0.1815, 0.6628, 0.1815, 0.6628, 0.1815, 0.6628, 0.1599, 0.6632, 0.1578, 0.6633, 0.1578, 0.6633, 0.1599, 0.6632, 0.1795, 0.6629, 0.1764, 0.6629, 0.1764, 0.6629, 0.1795, 0.6629, 0.1585, 0.6633, 0.1586, 0.6633, 0.1586, 0.6633, 0.1585, 0.6633, 0.1435, 0.6636, 0.1435, 0.6636, 0.1435, 0.6636, 0.1435, 0.6636, 0.1586, 0.6633, 0.1592, 0.6633, 0.1592, 0.6633, 0.1586, 0.6633, 0.1435, 0.6636, 0.1404, 0.6636, 0.1404, 0.6636, 0.1435, 0.6636, 0.1593, 0.6633, 0.1592, 0.6633, 0.1592, 0.6633, 0.1593, 0.6633, 0.1404, 0.6636, 0.1435, 0.6636, 0.1435, 0.6636, 0.1404, 0.6636, 0.1795, 0.6629, 0.1764, 0.6629, 0.1764, 0.6629, 0.1795, 0.6629, 0.1764, 0.6629, 0.1764, 0.6629, 0.1764, 0.6629, 0.1764, 0.6629, 0.1795, 0.6629, 0.1795, 0.6629, 0.1795, 0.6629, 0.1795, 0.6629, 0.1593, 0.6633, 0.1585, 0.6633, 0.1585, 0.6633, 0.1593, 0.6633, 0.1404, 0.6636, 0.1404, 0.6636, 0.1404, 0.6636, 0.1404, 0.6636, 0.1764, 0.6629, 0.1795, 0.6629, 0.1795, 0.6629, 0.1764, 0.6629, 0.1435, 0.6636, 0.1404, 0.6636, 0.1404, 0.6636, 0.1435, 0.6636, 0.1764, 0.6629, 0.1764, 0.6629, 0.1764, 0.6629, 0.1764, 0.6629, 0.1435, 0.6636, 0.1435, 0.6636, 0.1435, 0.6636, 0.1435, 0.6636, 0.1404, 0.6636, 0.1404, 0.6636, 0.1404, 0.6636, 0.1404, 0.6636, 0.1586, 0.6633, 0.1585, 0.6633, 0.1585, 0.6633, 0.1586, 0.6633, 0.1795, 0.6629, 0.1795, 0.6629, 0.1795, 0.6629, 0.1795, 0.6629, 0.1585, 0.6633, 0.1593, 0.6633, 0.1593, 0.6633, 0.1585, 0.6633, 0.1764, 0.6629, 0.1764, 0.6629, 0.1764, 0.6629, 0.1764, 0.6629, 0.1435, 0.6636, 0.1404, 0.6636, 0.1404, 0.6636, 0.1435, 0.6636, 0.1764, 0.6629, 0.1795, 0.6629, 0.1795, 0.6629, 0.1764, 0.6629, 0.1593, 0.6633, 0.1592, 0.6633, 0.1592, 0.6633, 0.1593, 0.6633, 0.1764, 0.6629, 0.1795, 0.6629, 0.1795, 0.6629, 0.1764, 0.6629, 0.1795, 0.6629, 0.1795, 0.6629, 0.1795, 0.6629, 0.1795, 0.6629, 0.1404, 0.6636, 0.1435, 0.6636, 0.1435, 0.6636, 0.1404, 0.6636, 0.1586, 0.6633, 0.1592, 0.6633, 0.1592, 0.6633, 0.1586, 0.6633, 0.1404, 0.6636, 0.1404, 0.6636, 0.1404, 0.6636, 0.1404, 0.6636, 0.1764, 0.6629, 0.1764, 0.6629, 0.1764, 0.6629, 0.1764, 0.6629, 0.1592, 0.6633, 0.1593, 0.6633, 0.1593, 0.6633, 0.1592, 0.6633, 0.1435, 0.6636, 0.1435, 0.6636, 0.1435, 0.6636, 0.1435, 0.6636, 0.1593, 0.6633, 0.1585, 0.6633, 0.1585, 0.6633, 0.1593, 0.6633, 0.1795, 0.6629, 0.1764, 0.6629, 0.1764, 0.6629, 0.1795, 0.6629, 0.1435, 0.6636, 0.1404, 0.6636, 0.1404, 0.6636, 0.1435, 0.6636, 0.1585, 0.6633, 0.1586, 0.6633, 0.1586, 0.6633, 0.1585, 0.6633, 0.1404, 0.6636, 0.1404, 0.6636, 0.1404, 0.6636, 0.1404, 0.6636, 0.1585, 0.6633, 0.1593, 0.6633, 0.1593, 0.6633, 0.1585, 0.6633, 0.1795, 0.6629, 0.1795, 0.6629, 0.1795, 0.6629, 0.1795, 0.6629, 0.1764, 0.6629, 0.1764, 0.6629, 0.1764, 0.6629, 0.1764, 0.6629, 0.1764, 0.6629, 0.1795, 0.6629, 0.1795, 0.6629, 0.1764, 0.6629, 0.1435, 0.6636, 0.1404, 0.6636, 0.1404, 0.6636, 0.1435, 0.6636, 0.1592, 0.6633, 0.1593, 0.6633, 0.1593, 0.6633, 0.1592, 0.6633, 0.1404, 0.6636, 0.1435, 0.6636, 0.1435, 0.6636, 0.1404, 0.6636, 0.1592, 0.6633, 0.1586, 0.6633, 0.1586, 0.6633, 0.1592, 0.6633, 0.1435, 0.6636, 0.1435, 0.6636, 0.1435, 0.6636, 0.1435, 0.6636, 0.1586, 0.6633, 0.1585, 0.6633, 0.1585, 0.6633, 0.1586, 0.6633, 0.1764, 0.6629, 0.1795, 0.6629, 0.1795, 0.6629, 0.1764, 0.6629, 0.1764, 0.6629, 0.1795, 0.6629, 0.1815, 0.6628, 0.1743, 0.663, 0.1795, 0.6629, 0.1795, 0.6629, 0.1815, 0.6628, 0.1815, 0.6628, 0.1404, 0.6636, 0.1435, 0.6636, 0.1455, 0.6635, 0.1383, 0.6637, 0.1586, 0.6633, 0.1592, 0.6633, 0.1599, 0.6632, 0.1578, 0.6633, 0.1404, 0.6636, 0.1404, 0.6636, 0.1383, 0.6637, 0.1383, 0.6637, 0.1764, 0.6629, 0.1764, 0.6629, 0.1743, 0.663, 0.1743, 0.663, 0.1592, 0.6633, 0.1593, 0.6633, 0.1599, 0.6632, 0.1599, 0.6632, 0.1435, 0.6636, 0.1435, 0.6636, 0.1455, 0.6635, 0.1455, 0.6635, 0.1585, 0.6633, 0.1586, 0.6633, 0.1578, 0.6633, 0.1578, 0.6633, 0.1764, 0.6629, 0.1764, 0.6629, 0.1764, 0.6629, 0.1764, 0.6629, 0.1743, 0.663, 0.1764, 0.6629, 0.1764, 0.6629, 0.1743, 0.663, 0.1578, 0.6633, 0.1578, 0.6633, 0.1578, 0.6633, 0.1578, 0.6633, 0.1592, 0.6633, 0.1593, 0.6633, 0.1593, 0.6633, 0.1592, 0.6633, 0.1593, 0.6633, 0.1599, 0.6632, 0.1599, 0.6632, 0.1593, 0.6633, 0.1795, 0.6629, 0.1815, 0.6628, 0.1815, 0.6628, 0.1795, 0.6629, 0.1815, 0.6628, 0.1815, 0.6628, 0.1815, 0.6628, 0.1815, 0.6628, 0.1743, 0.663, 0.1743, 0.663, 0.1743, 0.663, 0.1743, 0.663, 0.1435, 0.6636, 0.1435, 0.6636, 0.1435, 0.6636, 0.1435, 0.6636, 0.1435, 0.6636, 0.1455, 0.6635, 0.1455, 0.6635, 0.1435, 0.6636, 0.1764, 0.6629, 0.1795, 0.6629, 0.1795, 0.6629, 0.1764, 0.6629, 0.1578, 0.6633, 0.1585, 0.6633, 0.1585, 0.6633, 0.1578, 0.6633, 0.1795, 0.6629, 0.1795, 0.6629, 0.1795, 0.6629, 0.1795, 0.6629, 0.1455, 0.6635, 0.1383, 0.6637, 0.1383, 0.6637, 0.1455, 0.6635, 0.1599, 0.6632, 0.1599, 0.6632, 0.1599, 0.6632, 0.1599, 0.6632, 0.1795, 0.6629, 0.1764, 0.6629, 0.1764, 0.6629, 0.1795, 0.6629, 0.1435, 0.6636, 0.1404, 0.6636, 0.1404, 0.6636, 0.1435, 0.6636, 0.1592, 0.6633, 0.1586, 0.6633, 0.1585, 0.6633, 0.1593, 0.6633, 0.1593, 0.6633, 0.1592, 0.6633, 0.1592, 0.6633, 0.1593, 0.6633, 0.1592, 0.6633, 0.1586, 0.6633, 0.1586, 0.6633, 0.1592, 0.6633, 0.1404, 0.6636, 0.1435, 0.6636, 0.1435, 0.6636, 0.1404, 0.6636, 0.1795, 0.6629, 0.1764, 0.6629, 0.1764, 0.6629, 0.1795, 0.6629, 0.1435, 0.6636, 0.1435, 0.6636, 0.1435, 0.6636, 0.1435, 0.6636, 0.1404, 0.6636, 0.1404, 0.6636, 0.1404, 0.6636, 0.1404, 0.6636, 0.1586, 0.6633, 0.1585, 0.6633, 0.1585, 0.6633, 0.1586, 0.6633, 0.1795, 0.6629, 0.1795, 0.6629, 0.1795, 0.6629, 0.1795, 0.6629, 0.1585, 0.6633, 0.1593, 0.6633, 0.1593, 0.6633, 0.1585, 0.6633, 0.1404, 0.6636, 0.1404, 0.6636, 0.1404, 0.6636, 0.1404, 0.6636, 0.1435, 0.6636, 0.1435, 0.6636, 0.1435, 0.6636, 0.1435, 0.6636, 0.1404, 0.6636, 0.1435, 0.6636, 0.1435, 0.6636, 0.1404, 0.6636, 0.1435, 0.6636, 0.1404, 0.6636, 0.1404, 0.6636, 0.1435, 0.6636, 0.1585, 0.6633, 0.1593, 0.6633, 0.1593, 0.6633, 0.1585, 0.6633, 0.1586, 0.6633, 0.1585, 0.6633, 0.1585, 0.6633, 0.1586, 0.6633, 0.1592, 0.6633, 0.1586, 0.6633, 0.1586, 0.6633, 0.1592, 0.6633, 0.1593, 0.6633, 0.1592, 0.6633, 0.1592, 0.6633, 0.1593, 0.6633, 0.1795, 0.6629, 0.1795, 0.6629, 0.1795, 0.6629, 0.1795, 0.6629, 0.1795, 0.6629, 0.1764, 0.6629, 0.1764, 0.6629, 0.1795, 0.6629, 0.1764, 0.6629, 0.1764, 0.6629, 0.1764, 0.6629, 0.1764, 0.6629, 0.1764, 0.6629, 0.1795, 0.6629, 0.1795, 0.6629, 0.1764, 0.6629, 0.1599, 0.6632, 0.1578, 0.6633, 0.1578, 0.6633, 0.1599, 0.6632, 0.1527, 0.6634, 0.1578, 0.6633, 0.1578, 0.6633, 0.1527, 0.6634, 0.1815, 0.6628, 0.1815, 0.6628, 0.1815, 0.6628, 0.1815, 0.6628, 0.1383, 0.6637, 0.1383, 0.6637, 0.1383, 0.6637, 0.1383, 0.6637, 0.1671, 0.6631, 0.1743, 0.663, 0.1743, 0.663, 0.1671, 0.6631, 0.1599, 0.6632, 0.1671, 0.6631, 0.1671, 0.6631, 0.1599, 0.6632, 0.1578, 0.6633, 0.1599, 0.6632, 0.1599, 0.6632, 0.1578, 0.6633, 0.1455, 0.6635, 0.1527, 0.6634, 0.1527, 0.6634, 0.1455, 0.6635, 0.1383, 0.6637, 0.1455, 0.6635, 0.1455, 0.6635, 0.1383, 0.6637, 0.1527, 0.6634, 0.1455, 0.6635, 0.1455, 0.6635, 0.1527, 0.6634, 0.1578, 0.6633, 0.1527, 0.6634, 0.1527, 0.6634, 0.1578, 0.6633, 0.1671, 0.6631, 0.1599, 0.6632, 0.1599, 0.6632, 0.1671, 0.6631, 0.1743, 0.663, 0.1671, 0.6631, 0.1671, 0.6631, 0.1743, 0.663, 0.1815, 0.6628, 0.1743, 0.663, 0.1743, 0.663, 0.1815, 0.6628, 0.1383, 0.6637, 0.1383, 0.6637, 0.1383, 0.6637, 0.1383, 0.6637, 0.1455, 0.6635, 0.1383, 0.6637, 0.1383, 0.6637, 0.1455, 0.6635, 0.1815, 0.6628, 0.1815, 0.6628, 0.1815, 0.6628, 0.1815, 0.6628, 0.1743, 0.663, 0.1815, 0.6628, 0.1815, 0.6628, 0.1743, 0.663, 0.6847, 0.306, 0.7256, 0.4536, 0.7256, 0.4536, 0.6847, 0.306, 0.375, 0.3199, 0.3942, 0.3199, 0.3942, 0.375, 0.375, 0.375, 0.375, 0.3199, 0.3942, 0.3199, 0.3942, 0.3199, 0.375, 0.3199, 0.3942, 0.3199, 0.3942, 0.375, 0.3942, 0.375, 0.3942, 0.3199, 0.7256, 0.4536, 0.6847, 0.306, 0.6102, 0.01269, 0.8058, 0.7457, 0.6847, 0.306, 0.6771, 0.2888, 0.6067, 0.06377, 0.6102, 0.01269, 0.6771, 0.2888, 0.7306, 0.465, 0.8013, 0.6764, 0.6067, 0.06377, 0.7306, 0.465, 0.7256, 0.4536, 0.8058, 0.7457, 0.8013, 0.6764, 0.7163, 0.4185, 0.6905, 0.3328, 0.6905, 0.3328, 0.7163, 0.4185, 0.7256, 0.4536, 0.7306, 0.465, 0.7306, 0.465, 0.7256, 0.4536, 0.6771, 0.2888, 0.6847, 0.306, 0.6847, 0.306, 0.6771, 0.2888, 0.7306, 0.465, 0.6771, 0.2888, 0.6771, 0.2888, 0.7306, 0.465, 0.6968, 0.3507, 0.6905, 0.3328, 0.6905, 0.3328, 0.6968, 0.3507, 0.6847, 0.306, 0.7256, 0.4536, 0.7256, 0.4536, 0.6847, 0.306, 0.7163, 0.4185, 0.7116, 0.4039, 0.7116, 0.4039, 0.7163, 0.4185, 0.7306, 0.465, 0.6771, 0.2888, 0.6771, 0.2888, 0.7306, 0.465, 0.7078, 0.3903, 0.7111, 0.4012, 0.7111, 0.4012, 0.7078, 0.3903, 0.6968, 0.3507, 0.7116, 0.4039, 0.7116, 0.4039, 0.6968, 0.3507, 0.7116, 0.4039, 0.7163, 0.4185, 0.7163, 0.4185, 0.7116, 0.4039, 0.6905, 0.3328, 0.6968, 0.3507, 0.6968, 0.3507, 0.6905, 0.3328, 0.6905, 0.3328, 0.6968, 0.3507, 0.6968, 0.3507, 0.6905, 0.3328, 0.7116, 0.4039, 0.7163, 0.4185, 0.7163, 0.4185, 0.7116, 0.4039, 0.6968, 0.3507, 0.7116, 0.4039, 0.7116, 0.4039, 0.6968, 0.3507, 0.7163, 0.4185, 0.6905, 0.3328, 0.6905, 0.3328, 0.7163, 0.4185, 0.7116, 0.4039, 0.6968, 0.3507, 0.6968, 0.3507, 0.7116, 0.4039, 0.6905, 0.3328, 0.7163, 0.4185, 0.7163, 0.4185, 0.6905, 0.3328, 0.6771, 0.2888, 0.6847, 0.306, 0.6847, 0.306, 0.6771, 0.2888, 0.7256, 0.4536, 0.7306, 0.465, 0.7306, 0.465, 0.7256, 0.4536, 0.7256, 0.4536, 0.7306, 0.465, 0.7306, 0.465, 0.7256, 0.4536, 0.6771, 0.2888, 0.6847, 0.306, 0.6847, 0.306, 0.6771, 0.2888, 0.6905, 0.3328, 0.7163, 0.4185, 0.7163, 0.4185, 0.6905, 0.3328, 0.7116, 0.4039, 0.6968, 0.3507, 0.6968, 0.3507, 0.7116, 0.4039, 0.7116, 0.4039, 0.6968, 0.3507, 0.6847, 0.306, 0.7256, 0.4536, 0.6968, 0.3507, 0.6905, 0.3328, 0.6771, 0.2888, 0.6847, 0.306, 0.6905, 0.3328, 0.7163, 0.4185, 0.7306, 0.465, 0.6771, 0.2888, 0.7163, 0.4185, 0.7116, 0.4039, 0.7256, 0.4536, 0.7306, 0.465, 0.7306, 0.465, 0.6771, 0.2888, 0.6771, 0.2888, 0.7306, 0.465, 0.6847, 0.306, 0.7256, 0.4536, 0.7256, 0.4536, 0.6847, 0.306, 0.7163, 0.4185, 0.7116, 0.4039, 0.7116, 0.4039, 0.7163, 0.4185, 0.6968, 0.3507, 0.6905, 0.3328, 0.6905, 0.3328, 0.6968, 0.3507, 0.75, 0.75, 0.875, 0.75, 0.875, 0.75, 0.75, 0.75, 0.625, 0.0, 0.6212, 0.0, 0.6212, 0.0, 0.625, 0.0, 0.6183, 0.0, 0.6173, 0.0, 0.6173, 0.0, 0.6183, 0.0, 0.6173, 0.0, 0.6135, 0.0, 0.6135, 0.0, 0.6173, 0.0, 0.6135, 0.0, 0.6096, 0.0, 0.6096, 0.0, 0.6135, 0.0, 0.625, 0.0, 0.6212, 0.0, 0.6212, 0.0, 0.625, 0.0, 0.6183, 0.0, 0.6173, 0.0, 0.6173, 0.0, 0.6183, 0.0, 0.6096, 0.0, 0.6096, 0.0, 0.6096, 0.0, 0.6096, 0.0, 0.6173, 0.0, 0.6135, 0.0, 0.6135, 0.0, 0.6173, 0.0, 0.625, 0.0, 0.6212, 0.0, 0.6212, 0.0, 0.625, 0.0, 0.6183, 0.0, 0.6173, 0.0, 0.6173, 0.0, 0.6183, 0.0, 0.6096, 0.0, 0.6135, 0.0, 0.6135, 0.0, 0.6096, 0.0, 0.6096, 0.0, 0.6096, 0.0, 0.6096, 0.0, 0.6096, 0.0, 0.625, 0.0, 0.6212, 0.0, 0.6212, 0.0, 0.625, 0.0, 0.6183, 0.0, 0.6173, 0.0, 0.6173, 0.0, 0.6183, 0.0, 0.6173, 0.0, 0.6135, 0.0, 0.6135, 0.0, 0.6173, 0.0, 0.6135, 0.0, 0.6096, 0.0, 0.6096, 0.0, 0.6135, 0.0, 0.625, 0.0, 0.6212, 0.0, 0.6212, 0.0, 0.625, 0.0, 0.6183, 0.0, 0.6173, 0.0, 0.6173, 0.0, 0.6183, 0.0, 0.6173, 0.0, 0.6173, 0.0, 0.6173, 0.0, 0.6173, 0.0, 0.6135, 0.0, 0.6096, 0.0, 0.6096, 0.0, 0.6135, 0.0, 0.625, 0.0, 0.6212, 0.0, 0.6212, 0.0, 0.625, 0.0, 0.6183, 0.0, 0.6173, 0.0, 0.6173, 0.0, 0.6183, 0.0, 0.6173, 0.0, 0.6135, 0.0, 0.6135, 0.0, 0.6173, 0.0, 0.6135, 0.0, 0.6096, 0.0, 0.6096, 0.0, 0.6135, 0.0, 0.6135, 0.0, 0.6096, 0.0, 0.6096, 0.0, 0.6135, 0.0, 0.6173, 0.0, 0.6135, 0.0, 0.6135, 0.0, 0.6173, 0.0, 0.6183, 0.0, 0.6173, 0.0, 0.6173, 0.0, 0.6183, 0.0, 0.625, 0.0, 0.6212, 0.0, 0.6212, 0.0, 0.625, 0.0, 0.6058, 0.9985, 0.6058, 0.9301, 0.6058, 0.9301, 0.6058, 0.9991, 0.8021, 0.75, 0.875, 0.75, 0.875, 0.75, 0.8034, 0.75, 0.6058, 0.9301, 0.6058, 0.8885, 0.6058, 0.8885, 0.6058, 0.9301, 0.6058, 0.8885, 0.6058, 0.875, 0.6058, 0.875, 0.6058, 0.8885, 0.75, 0.75, 0.8021, 0.75, 0.8034, 0.75, 0.75, 0.75, 0.6096, 0.0, 0.6058, 0.0, 0.6058, 0.0, 0.6096, 0.0, 0.6212, 0.0, 0.6192, 0.0, 0.6192, 0.0, 0.6212, 0.0, 0.6212, 0.0, 0.6192, 0.0, 0.6192, 0.0, 0.6212, 0.0, 0.6212, 0.0, 0.6192, 0.0, 0.6192, 0.0, 0.6212, 0.0, 0.6212, 0.0, 0.6192, 0.0, 0.6192, 0.0, 0.6212, 0.0, 0.6212, 0.0, 0.6192, 0.0, 0.6192, 0.0, 0.6212, 0.0, 0.6212, 0.0, 0.6192, 0.0, 0.6192, 0.0, 0.6212, 0.0, 0.6212, 0.0, 0.6192, 0.0, 0.6192, 0.0, 0.6212, 0.0, 0.6192, 0.0, 0.6183, 0.0, 0.6183, 0.0, 0.6192, 0.0, 0.6183, 0.0, 0.6183, 0.0, 0.6183, 0.0, 0.6183, 0.0, 0.6192, 0.0, 0.6192, 0.0, 0.6192, 0.0, 0.6192, 0.0, 0.6183, 0.0, 0.6183, 0.0, 0.6183, 0.0, 0.6183, 0.0, 0.6192, 0.0, 0.6192, 0.0, 0.6192, 0.0, 0.6192, 0.0, 0.6183, 0.0, 0.6183, 0.0, 0.6183, 0.0, 0.6183, 0.0, 0.6192, 0.0, 0.6192, 0.0, 0.6192, 0.0, 0.6192, 0.0, 0.6192, 0.0, 0.6183, 0.0, 0.6183, 0.0, 0.6192, 0.0, 0.6192, 0.0, 0.6183, 0.0, 0.6183, 0.0, 0.6192, 0.0, 0.6192, 0.0, 0.6183, 0.0, 0.6183, 0.0, 0.6192, 0.0, 0.6192, 0.0, 0.6183, 0.0, 0.6183, 0.0, 0.6192, 0.0, 0.6192, 0.0, 0.6183, 0.0, 0.6183, 0.0, 0.6192, 0.0, 0.6192, 0.0, 0.6183, 0.0, 0.6183, 0.0, 0.6192, 0.0, 0.6192, 0.0, 0.6183, 0.0, 0.6183, 0.0, 0.6192, 0.0, 0.6192, 0.0, 0.6192, 0.0, 0.6192, 0.0, 0.6192, 0.0, 0.6183, 0.0, 0.6183, 0.0, 0.6183, 0.0, 0.6183, 0.0, 0.6183, 1.0, 0.6192, 1.0, 0.6192, 1.0, 0.6183, 1.0, 0.6192, 0.0, 0.6192, 0.0, 0.6192, 0.0, 0.6192, 0.0, 0.6183, 0.0, 0.6183, 0.0, 0.6183, 0.0, 0.6183, 0.0, 0.6192, 0.0, 0.6192, 0.0, 0.6192, 0.0, 0.6192, 0.0, 0.6183, 0.0, 0.6183, 0.0, 0.6183, 0.0, 0.6183, 0.0, 0.6173, 0.0, 0.6135, 0.0, 0.6135, 0.0, 0.6173, 0.0, 0.6135, 0.0, 0.6096, 0.0, 0.6096, 0.0, 0.6135, 0.0, 0.6173, 0.0, 0.6135, 0.0, 0.6135, 0.0, 0.6173, 0.0, 0.6135, 0.0, 0.6096, 0.0, 0.6096, 0.0, 0.6135, 0.0, 0.6173, 0.0, 0.6135, 0.0, 0.6135, 0.0, 0.6173, 0.0, 0.6135, 0.0, 0.6096, 0.0, 0.6096, 0.0, 0.6135, 0.0, 0.6173, 0.0, 0.6173, 0.0, 0.6173, 0.0, 0.6173, 0.0, 0.6135, 0.0, 0.6173, 0.0, 0.6173, 0.0, 0.6135, 0.0, 0.6096, 0.0, 0.6096, 0.0, 0.6096, 0.0, 0.6096, 0.0, 0.6173, 0.0, 0.6173, 0.0, 0.6173, 0.0, 0.6173, 0.0, 0.6596, 0.15, 0.6058, 0.0, 0.6058, 0.0, 0.6596, 0.15, 0.6212, 0.0, 0.625, 0.0, 0.625, 0.0, 0.6212, 0.0, 0.6183, 0.0, 0.6192, 0.0, 0.6192, 0.0, 0.6183, 0.0, 0.8025, 0.75, 0.875, 0.75, 0.875, 0.75, 0.8025, 0.75, 0.6058, 0.9301, 0.6058, 0.9985, 0.6058, 0.9985, 0.6058, 0.9301, 0.875, 0.75, 0.8021, 0.75, 0.8021, 0.75, 0.875, 0.75, 0.6058, 0.8885, 0.6058, 0.9301, 0.6058, 0.9301, 0.6058, 0.8885, 0.7808, 0.4875, 0.7673, 0.45, 0.7673, 0.45, 0.7808, 0.4875, 0.6058, 0.875, 0.6058, 0.8885, 0.6058, 0.8885, 0.6058, 0.875, 0.7942, 0.525, 0.7808, 0.4875, 0.7808, 0.4875, 0.7942, 0.525, 0.8212, 0.6, 0.7942, 0.525, 0.7942, 0.525, 0.8212, 0.6, 0.6096, 0.0, 0.6135, 0.0, 0.6135, 0.0, 0.6096, 0.0, 0.6192, 0.0, 0.6183, 0.0, 0.6183, 0.0, 0.6192, 0.0, 0.6212, 0.0, 0.6192, 0.0, 0.6192, 0.0, 0.6212, 0.0, 0.6096, 0.0, 0.6058, 0.0, 0.6058, 0.0, 0.6096, 0.0, 0.75, 0.75, 0.8014, 0.75, 0.8021, 0.75, 0.75, 0.75, 0.6058, 0.8885, 0.6058, 0.875, 0.6058, 0.875, 0.6058, 0.8885, 0.6058, 0.9301, 0.6058, 0.8885, 0.6058, 0.8885, 0.6058, 0.9301, 0.8025, 0.75, 0.875, 0.75, 0.875, 0.75, 0.8021, 0.75, 0.6058, 0.9984, 0.6058, 0.9301, 0.6058, 0.9301, 0.6058, 0.9985, 0.625, 0.0, 0.6212, 0.0, 0.6212, 0.0, 0.625, 0.0, 0.6183, 0.0, 0.6173, 0.0, 0.6173, 0.0, 0.6183, 0.0, 0.6173, 0.0, 0.6135, 0.0, 0.6135, 0.0, 0.6173, 0.0, 0.6135, 0.0, 0.6096, 0.0, 0.6096, 0.0, 0.6135, 0.0, 0.75, 0.75, 0.8011, 0.75, 0.8011, 0.75, 0.75, 0.75, 0.6192, 0.0, 0.6212, 0.0, 0.6212, 0.0, 0.6192, 0.0, 0.875, 0.75, 0.8212, 0.6, 0.8212, 0.6, 0.875, 0.75, 0.6058, 0.8885, 0.6058, 0.875, 0.6058, 0.875, 0.6058, 0.8885, 0.6173, 0.0, 0.6183, 0.0, 0.6183, 0.0, 0.6173, 0.0, 0.7135, 0.3, 0.6596, 0.15, 0.6596, 0.15, 0.7135, 0.3, 0.6058, 0.0, 0.6096, 0.0, 0.6096, 0.0, 0.6058, 0.0, 0.6058, 0.9301, 0.6058, 0.8885, 0.6058, 0.8885, 0.6058, 0.9301, 0.6135, 0.0, 0.6173, 0.0, 0.6173, 0.0, 0.6135, 0.0, 0.7673, 0.45, 0.7135, 0.3, 0.7135, 0.3, 0.7673, 0.45, 0.6058, 0.9973, 0.6058, 0.9301, 0.6058, 0.9301, 0.6058, 0.9973, 0.8021, 0.75, 0.75, 0.75, 0.75, 0.75, 0.8021, 0.75, 0.7078, 0.3903, 0.6996, 0.3613, 0.6968, 0.3507, 0.7116, 0.4039, 0.6996, 0.3613, 0.6951, 0.3481, 0.6905, 0.3328, 0.6968, 0.3507, 0.6951, 0.3481, 0.7111, 0.4012, 0.7163, 0.4185, 0.6905, 0.3328, 0.7111, 0.4012, 0.7078, 0.3903, 0.7116, 0.4039, 0.7163, 0.4185, 0.6996, 0.3613, 0.7078, 0.3903, 0.7111, 0.4012, 0.6951, 0.3481, 0.6951, 0.3481, 0.6996, 0.3613, 0.6996, 0.3613, 0.6951, 0.3481, 0.7111, 0.4012, 0.6951, 0.3481, 0.6951, 0.3481, 0.7111, 0.4012, 0.6996, 0.3613, 0.7078, 0.3903, 0.7078, 0.3903, 0.6996, 0.3613])
me_cube_002.update()

# ---- objects
ob_frontviewref = bpy.data.objects.new('FrontViewRef', None)
ob_sideviewref = bpy.data.objects.new('SideViewRef', None)
ob_mainbody = bpy.data.objects.new('MainBody', me_cube_002)

# ---- transforms, parenting, visibility, modifiers, constraints
ob_frontviewref.location = (-0.4011, 1.587, -0.218)
ob_frontviewref.rotation_euler = (1.571, -0.0, -0.0)
ob_frontviewref.scale = (1.189, 1.189, 1.0)
ob_frontviewref.empty_display_type = 'IMAGE'
ob_frontviewref.empty_display_size = 5.0
ob_frontviewref.use_empty_image_alpha = True
ob_frontviewref.color = (1.0, 1.0, 1.0, 0.2)
ob_sideviewref.location = (-2.616, 0.0, 0.0)
ob_sideviewref.rotation_euler = (1.571, -0.0, 1.571)
ob_sideviewref.empty_display_type = 'IMAGE'
ob_sideviewref.empty_display_size = 5.0
ob_sideviewref.color = (1.0, 1.0, 1.0, 0.3)
ob_mainbody.location = (-0.4637, 0.0, 0.0)
_m = ob_mainbody.modifiers.new('Mirror', 'MIRROR')
_m.use_clip = True
_m = ob_mainbody.modifiers.new('Subdivision', 'SUBSURF')
_m.levels = 2

# ---- collection membership
col_collection.objects.link(ob_frontviewref)
col_collection.objects.link(ob_sideviewref)
col_collection.objects.link(ob_mainbody)

# ---- scene / render settings (as saved in the file)
scene.frame_start = 1; scene.frame_end = 250; scene.frame_set(1)
scene.render.engine = 'BLENDER_EEVEE_NEXT'
scene.cycles.sampling_pattern = 'TABULATED_SOBOL'
scene.view_settings.view_transform = 'Filmic'
bpy.context.view_layer.update()

# ---- added for rendering (the .blend has no active camera and no usable light): camera, sun
cam_auto = bpy.data.cameras.new('AutoCamera')
cam_auto.lens = 50.0
cam_auto.sensor_width = 36.0
cam_auto.clip_end = 1000.0
ob_auto_camera = bpy.data.objects.new('AutoCamera', cam_auto)
scene.collection.objects.link(ob_auto_camera)
ob_auto_camera.location = (5.30527, -6.62079, 4.46198)
ob_auto_camera.rotation_euler = (1.09748, -7.21219e-08, 0.694738)
scene.camera = ob_auto_camera
light_auto_sun = bpy.data.lights.new('AutoSun', 'SUN')
light_auto_sun.energy = 3.0
light_auto_sun.angle = 0.0523599
ob_auto_sun = bpy.data.objects.new('AutoSun', light_auto_sun)
scene.collection.objects.link(ob_auto_sun)
ob_auto_sun.rotation_euler = (0.872665, 0.174533, 0.523599)
bpy.context.view_layer.update()
